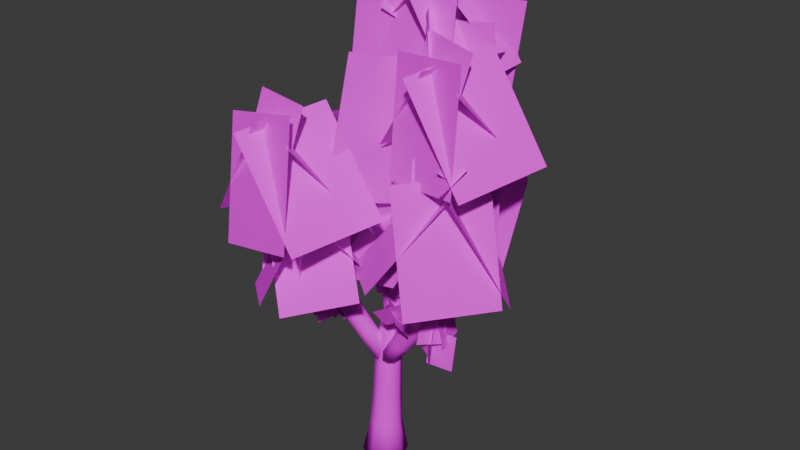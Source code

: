 # Source: birch.blend  (saved by Blender 4.4.30; exported with 4.5.12 LTS)
import bpy
from mathutils import Matrix  # noqa: F401  (used for matrix-valued properties, if any)

bpy.ops.wm.read_factory_settings(use_empty=True)
scene = bpy.context.scene
scene.name = 'Scene'

# ---- collections
col_collection = bpy.data.collections.new('Collection'); scene.collection.children.link(col_collection)

# ---- images (referenced by path relative to the original .blend; pixels are not part of the script)
import os
ASSET_DIR = os.environ.get("B2B_ASSET_DIR", "")  # directory of the original .blend (textures are referenced by path, not embedded)
HERE = os.path.dirname(os.path.abspath(__file__))  # packed textures are extracted next to this script under _unpacked/

def load_image(name, relpath, width, height, colorspace="sRGB"):
    """Load a texture the original file referenced (path relative to the .blend, or extracted next to this script)."""
    p = next((c for c in (os.path.join(HERE, relpath), os.path.join(ASSET_DIR, relpath)) if relpath and os.path.exists(c)), "")
    if p:
        img = bpy.data.images.load(p, check_existing=True)
        img.name = name
    else:  # same state as the original file: an image datablock whose file is absent (Cycles renders it pink)
        img = bpy.data.images.new(name, width, height)
        img.source = "FILE"
        img.filepath = "//" + (relpath or name)
    img.colorspace_settings.name = colorspace
    return img
img_birch_texture_png_001 = load_image('birch_texture.png.001', 'textures/birch_texture.png', 1024, 1024, 'sRGB')

# ---- materials (node trees are filled in below, after node groups)
mat_birch_texture = bpy.data.materials.new('birch_texture')

# ---- material node trees
mat_birch_texture.use_nodes = True; mat_birch_texture.node_tree.nodes.clear()
_N = mat_birch_texture.node_tree.nodes; _L = mat_birch_texture.node_tree.links
n0 = _N.new('ShaderNodeOutputMaterial'); n0.name = 'Material Output'; n0.location = (520, 249)
n1 = _N.new('ShaderNodeTexImage'); n1.name = 'Image Texture'; n1.location = (-207, 263)
n1.image = img_birch_texture_png_001
n1.interpolation = 'Closest'
n1.extension = 'CLIP'
n2 = _N.new('ShaderNodeBsdfPrincipled'); n2.name = 'Principled BSDF'; n2.location = (189, 257)
n2.inputs[2].default_value = 1.0
n2.inputs[3].default_value = 1.2
_L.new(n1.outputs[0], n2.inputs[0])
_L.new(n1.outputs[1], n2.inputs[4])
_L.new(n2.outputs[0], n0.inputs[0])
n0.is_active_output = True

# ---- world
world_world = bpy.data.worlds.new('World'); scene.world = world_world
world_world.use_nodes = True; world_world.node_tree.nodes.clear()
_N = world_world.node_tree.nodes; _L = world_world.node_tree.links
n0 = _N.new('ShaderNodeOutputWorld'); n0.name = 'World Output'; n0.location = (300, 300)
n1 = _N.new('ShaderNodeBackground'); n1.name = 'Background'; n1.location = (10, 300)
n1.inputs[0].default_value = (0.05088, 0.05088, 0.05088, 1.0)
_L.new(n1.outputs[0], n0.inputs[0])
n0.is_active_output = True
world_world.color = (0.05088, 0.05088, 0.05088)
world_world.sun_shadow_jitter_overblur = 0.0

# ---- meshes
me_cylinder = bpy.data.meshes.new('Cylinder')
me_cylinder.from_pydata([(-2.212e-09, 0.702, -0.06542), (-3.541e-10, 0.6243, 3.892), (0.4964, 0.4964, -0.02981), (0.2632, 0.5175, 3.913), (0.702, 0.0, -0.06542), (0.3722, 0.2598, 3.964), (0.4964, -0.4964, -0.02981), (0.2632, 0.002011, 4.016), (-2.212e-09, -0.702, -0.06542), (-3.541e-10, -0.1048, 4.037), (-0.4964, -0.4964, -0.02981), (-0.2632, 0.002011, 4.016), (-0.702, 0.0, -0.05949), (-0.3722, 0.2598, 3.964), (-0.4964, 0.4964, -0.1322), (-0.2632, 0.5175, 3.913), (0.01173, 1.005, 4.933), (0.2801, 0.8998, 4.97), (0.3912, 0.6469, 5.058), (0.2801, 0.394, 5.147), (0.01173, 0.2893, 5.184), (-0.2566, 0.394, 5.147), (-0.3678, 0.6469, 5.058), (-0.2566, 0.8998, 4.97), (0.1542, 1.536, 6.932), (0.3839, 1.442, 6.946), (0.479, 1.217, 6.982), (0.3839, 0.9917, 7.018), (0.1542, 0.8984, 7.033), (-0.0754, 0.9917, 7.018), (-0.1705, 1.217, 6.982), (-0.0754, 1.442, 6.946), (0.1063, 1.985, 9.975), (0.2867, 1.911, 9.982), (0.3614, 1.732, 10.0), (0.2867, 1.553, 10.02), (0.1063, 1.478, 10.02), (-0.07397, 1.553, 10.02), (-0.1487, 1.732, 10.0), (-0.07397, 1.911, 9.982), (-0.3, 2.398, 13.39), (-0.2305, 2.369, 13.39), (-0.2017, 2.3, 13.4), (-0.2305, 2.231, 13.41), (-0.3, 2.202, 13.41), (-0.3695, 2.231, 13.41), (-0.3983, 2.3, 13.4), (-0.3695, 2.369, 13.39), (2.372, 0.233, 8.266), (2.131, 0.3584, 8.312), (0.1268, 0.3425, 3.3), (1.434, 0.3027, 5.2), (0.2954, 0.2421, 3.2), (1.644, 0.1772, 5.075), (0.3107, 0.03258, 3.158), (1.712, -0.08474, 5.023), (0.2268, -0.1223, 3.206), (1.597, -0.3297, 5.074), (0.05854, -0.1876, 3.3), (1.366, -0.4142, 5.2), (-0.0954, -0.1306, 3.4), (1.156, -0.2887, 5.325), (-0.1495, 0.07894, 3.442), (1.088, -0.02679, 5.377), (-0.05745, 0.2749, 3.401), (1.203, 0.2182, 5.326), (2.454, -0.02897, 8.24), (2.328, -0.2739, 8.249), (2.069, -0.3584, 8.288), (1.828, -0.233, 8.334), (1.746, 0.02897, 8.36), (1.872, 0.2739, 8.351), (2.261, 0.3631, 10.56), (2.094, 0.4509, 10.52), (2.32, 0.1797, 10.57), (2.237, 0.008243, 10.54), (2.061, -0.0509, 10.48), (1.895, 0.03693, 10.44), (1.836, 0.2203, 10.43), (1.918, 0.3918, 10.46), (1.548, 0.1737, 12.13), (1.503, 0.2, 12.11), (1.565, 0.1187, 12.14), (1.544, 0.06725, 12.12), (1.497, 0.04951, 12.09), (1.452, 0.07585, 12.07), (1.435, 0.1309, 12.06), (1.456, 0.1823, 12.08), (-3.316e-09, 0.5435, 1.004), (0.3474, 0.4001, 1.009), (0.4912, 0.05375, 1.021), (0.3474, -0.2926, 1.033), (-3.316e-09, -0.436, 1.038), (-0.3474, -0.2926, 1.033), (-0.4912, 0.05375, 1.021), (-0.3474, 0.4001, 1.009), (-6.816e-10, 0.5433, 2.011), (0.3102, 0.4157, 2.021), (0.4386, 0.1076, 2.045), (0.3102, -0.2004, 2.069), (-6.816e-10, -0.3281, 2.079), (-0.3102, -0.2004, 2.069), (-0.4386, 0.1076, 2.045), (-0.3102, 0.4157, 2.021), (-2.492e-09, 0.5704, 2.95), (0.2948, 0.4496, 2.965), (0.417, 0.158, 3.002), (0.2948, -0.1336, 3.039), (-2.492e-09, -0.2544, 3.054), (-0.2948, -0.1336, 3.039), (-0.417, 0.158, 3.002), (-0.2948, 0.4496, 2.965), (-0.2451, 1.945, 11.98), (-0.2932, 2.061, 11.97), (-0.01281, 1.945, 11.98), (-0.129, 1.897, 11.98), (-0.01281, 2.176, 11.96), (0.0353, 2.061, 11.97), (-0.2451, 2.176, 11.96), (-0.129, 2.224, 11.95), (-0.2205, 1.895, 10.98), (-0.01062, 1.687, 11.0), (0.1993, 1.895, 10.98), (-0.159, 2.043, 10.96), (-0.159, 1.748, 10.99), (0.1378, 1.748, 10.99), (0.1378, 2.043, 10.96), (-0.01062, 2.104, 10.96), (-0.1563, 1.553, 8.949), (-0.07447, 1.748, 8.926), (0.123, 1.276, 8.983), (-0.07447, 1.357, 8.973), (0.4023, 1.553, 8.949), (0.3205, 1.357, 8.973), (0.123, 1.829, 8.916), (0.3205, 1.748, 8.926), (-0.07494, 1.594, 7.928), (-0.07494, 1.173, 7.988), (0.3525, 1.173, 7.988), (0.3525, 1.594, 7.928), (-0.1635, 1.383, 7.958), (0.1388, 1.086, 8.0), (0.441, 1.383, 7.958), (0.1388, 1.681, 7.916), (0.08302, 0.594, 6.109), (-0.166, 0.693, 6.083), (0.4351, 0.9321, 6.021), (0.332, 0.693, 6.083), (0.08302, 1.27, 5.933), (0.332, 1.171, 5.959), (-0.166, 1.171, 5.959), (-0.2691, 0.9321, 6.021), (0.6573, 0.3263, 4.072), (0.843, 0.2158, 3.961), (0.9026, -0.01505, 3.915), (0.8012, -0.2309, 3.961), (0.5982, -0.3054, 4.071), (0.4125, -0.1948, 4.182), (0.3529, 0.03602, 4.228), (0.4543, 0.2519, 4.182), (1.008, 0.3157, 4.581), (1.205, 0.1984, 4.464), (1.268, -0.04651, 4.415), (1.16, -0.2755, 4.463), (0.9451, -0.3545, 4.581), (0.7481, -0.2372, 4.698), (0.6849, 0.00766, 4.747), (0.7925, 0.2367, 4.699), (1.789, -0.3152, 5.912), (1.258, -0.01226, 6.138), (1.906, -0.07021, 5.877), (1.834, 0.1917, 5.918), (1.33, -0.2742, 6.096), (1.55, -0.3997, 6.003), (1.615, 0.3172, 6.012), (1.376, 0.2327, 6.103), (2.072, 0.2098, 6.971), (1.779, -0.3815, 7.005), (1.592, 0.2508, 7.073), (2.028, -0.2971, 6.957), (1.47, 0.005861, 7.087), (2.149, -0.05209, 6.943), (1.548, -0.2561, 7.059), (1.841, 0.3353, 7.025), (1.77, 0.09072, 9.036), (1.884, 0.312, 9.038), (2.066, -0.2592, 8.997), (1.845, -0.1459, 9.019), (2.12, 0.3883, 9.023), (2.341, 0.275, 9.001), (2.302, -0.1829, 8.982), (2.416, 0.03838, 8.984), (1.805, 0.1606, 9.762), (2.065, -0.1469, 9.796), (2.105, 0.422, 9.831), (2.269, -0.07985, 9.837), (2.365, 0.1146, 9.864), (1.901, 0.355, 9.789), (1.872, -0.04733, 9.765), (2.297, 0.3225, 9.862), (1.974, 0.2872, 11.19), (2.016, 0.1553, 11.2), (1.958, 0.03189, 11.18), (1.836, -0.01066, 11.13), (1.719, 0.05253, 11.09), (1.677, 0.1844, 11.08), (1.734, 0.3078, 11.11), (1.857, 0.3504, 11.15), (-0.2705, 0.3319, 3.411), (-1.213, -0.1932, 5.127), (-0.1149, 0.3154, 3.591), (-0.9981, -0.1858, 5.249), (0.04107, 0.1503, 3.665), (-0.8153, -0.3482, 5.293), (0.1059, -0.06666, 3.589), (-0.7718, -0.5853, 5.232), (0.01701, -0.1865, 3.41), (-0.893, -0.7581, 5.103), (-0.114, -0.162, 3.228), (-1.108, -0.7655, 4.982), (-0.2052, -0.09778, 3.106), (-1.291, -0.6031, 4.938), (-0.3348, 0.1903, 3.23), (-1.334, -0.3661, 4.998), (-1.627, -0.5191, 6.101), (-1.431, -0.5086, 6.183), (-1.268, -0.6495, 6.209), (-1.235, -0.8594, 6.164), (-1.351, -1.015, 6.075), (-1.548, -1.026, 5.993), (-1.71, -0.8849, 5.967), (-1.743, -0.675, 6.012), (-1.822, -0.717, 6.964), (-1.626, -0.6998, 6.991), (-1.473, -0.8261, 6.992), (-1.452, -1.022, 6.967), (-1.576, -1.173, 6.93), (-1.772, -1.19, 6.903), (-1.925, -1.064, 6.901), (-1.946, -0.8677, 6.927), (-1.995, -1.008, 8.017), (-1.793, -0.9906, 8.045), (-1.635, -1.121, 8.046), (-1.613, -1.323, 8.02), (-1.741, -1.478, 7.982), (-1.943, -1.496, 7.954), (-2.101, -1.365, 7.952), (-2.122, -1.164, 7.978), (-2.043, -1.911, 10.51), (-1.966, -1.905, 10.51), (-1.907, -1.954, 10.5), (-1.901, -2.03, 10.49), (-1.951, -2.089, 10.49), (-2.028, -2.095, 10.49), (-2.086, -2.046, 10.5), (-2.093, -1.97, 10.51), (-0.7027, 0.07787, 4.215), (-0.5205, 0.07201, 4.369), (-0.3526, -0.09188, 4.429), (-0.2973, -0.3178, 4.36), (-0.387, -0.4734, 4.202), (-0.5691, -0.4675, 4.048), (-0.7371, -0.3036, 3.988), (-0.7924, -0.07773, 4.057), (-1.865, -1.37, 9.068), (-1.748, -1.466, 9.064), (-2.095, -1.648, 9.008), (-2.11, -1.498, 9.028), (-1.828, -1.731, 9.02), (-1.978, -1.744, 9.004), (-1.733, -1.616, 9.044), (-2.015, -1.383, 9.052), (2.162, 0.3768, 10.58), (2.059, 0.3681, 10.67), (2.25, 0.2893, 10.53), (2.273, 0.1568, 10.54), (2.216, 0.05705, 10.61), (2.114, 0.04839, 10.7), (2.026, 0.1359, 10.75), (2.003, 0.2684, 10.74), (2.844, 0.4387, 11.59), (2.808, 0.4345, 11.61), (2.873, 0.4132, 11.57), (2.877, 0.373, 11.57), (2.855, 0.3415, 11.59), (2.819, 0.3374, 11.6), (2.791, 0.3629, 11.62), (2.786, 0.4031, 11.62), (2.438, 0.4026, 10.99), (2.503, 0.3403, 10.95), (2.517, 0.2444, 10.96), (2.472, 0.1711, 11.0), (2.394, 0.1633, 11.06), (2.329, 0.2255, 11.1), (2.314, 0.3214, 11.09), (2.36, 0.3947, 11.05), (-1.985, -1.204, 8.441), (-1.906, -1.219, 8.559), (-1.861, -1.329, 8.638), (-1.878, -1.471, 8.631), (-1.945, -1.561, 8.542), (-2.024, -1.547, 8.424), (-2.068, -1.436, 8.345), (-2.052, -1.294, 8.352), (-2.897, -1.442, 9.13), (-2.863, -1.45, 9.171), (-2.843, -1.493, 9.197), (-2.85, -1.546, 9.193), (-2.879, -1.579, 9.161), (-2.913, -1.571, 9.12), (-2.932, -1.528, 9.094), (-2.926, -1.475, 9.098), (-2.303, -1.315, 8.813), (-2.269, -1.397, 8.87), (-2.426, -1.474, 8.656), (-2.414, -1.369, 8.661), (-2.332, -1.569, 8.799), (-2.392, -1.557, 8.713), (-2.281, -1.502, 8.864), (-2.363, -1.303, 8.727), (-0.9824, 2.252, 12.11), (-0.9308, 2.226, 12.14), (-0.9118, 2.166, 12.16), (-0.9365, 2.105, 12.15), (-0.9903, 2.079, 12.12), (-1.042, 2.105, 12.09), (-1.061, 2.165, 12.07), (-1.036, 2.226, 12.08), (-0.4828, 1.887, 11.33), (-0.5143, 1.988, 11.3), (-0.3067, 1.887, 11.44), (-0.3968, 1.844, 11.39), (-0.2968, 2.09, 11.42), (-0.2653, 1.988, 11.45), (-0.4729, 2.09, 11.32), (-0.3828, 2.132, 11.36), (-0.1362, 1.866, 10.77), (0.01379, 1.682, 10.88), (0.182, 1.866, 10.96), (-0.08319, 1.995, 10.79), (-0.09606, 1.736, 10.81), (0.129, 1.736, 10.94), (0.1418, 1.996, 10.92), (0.03199, 2.049, 10.85)], [], [(104, 1, 3, 105), (105, 3, 5, 106), (106, 5, 7, 107), (107, 7, 9, 108), (108, 9, 11, 109), (109, 11, 13, 110), (13, 11, 21, 22), (110, 13, 15, 111), (111, 15, 1, 104), (0, 2, 4, 6, 8, 10, 12, 14), (145, 144, 28, 29), (9, 7, 19, 20), (15, 13, 22, 23), (5, 3, 17, 18), (11, 9, 20, 21), (1, 15, 23, 16), (3, 1, 16, 17), (7, 5, 18, 19), (129, 128, 38, 39), (147, 146, 26, 27), (149, 148, 24, 25), (148, 150, 31, 24), (151, 145, 29, 30), (144, 147, 27, 28), (146, 149, 25, 26), (150, 151, 30, 31), (113, 112, 45, 46), (131, 130, 36, 37), (133, 132, 34, 35), (135, 134, 32, 33), (134, 129, 39, 32), (128, 131, 37, 38), (130, 133, 35, 36), (132, 135, 33, 34), (41, 40, 47, 46, 45, 44, 43, 42), (115, 114, 43, 44), (117, 116, 41, 42), (118, 113, 46, 47), (112, 115, 44, 45), (114, 117, 42, 43), (116, 119, 40, 41), (119, 118, 47, 40), (194, 197, 79, 73), (178, 180, 70, 71), (160, 51, 53, 161), (192, 198, 77, 78), (179, 181, 66, 67), (161, 53, 55, 162), (193, 195, 75, 76), (176, 183, 49, 48), (162, 55, 57, 163), (199, 194, 73, 72), (180, 182, 69, 70), (163, 57, 59, 164), (198, 193, 76, 77), (181, 176, 48, 66), (164, 59, 61, 165), (201, 200, 80, 82), (182, 177, 68, 69), (165, 61, 63, 166), (183, 178, 71, 49), (197, 192, 78, 79), (166, 63, 65, 167), (195, 196, 74, 75), (177, 179, 67, 68), (167, 65, 51, 160), (50, 52, 54, 56, 58, 60, 62, 64), (196, 199, 72, 74), (80, 81, 87, 86, 85, 84, 83, 82), (203, 202, 83, 84), (205, 204, 85, 86), (207, 206, 87, 81), (200, 207, 81, 80), (202, 201, 82, 83), (204, 203, 84, 85), (206, 205, 86, 87), (14, 95, 88, 0), (12, 94, 95, 14), (10, 93, 94, 12), (8, 92, 93, 10), (6, 91, 92, 8), (4, 90, 91, 6), (2, 89, 90, 4), (0, 88, 89, 2), (95, 103, 96, 88), (94, 102, 103, 95), (93, 101, 102, 94), (92, 100, 101, 93), (91, 99, 100, 92), (90, 98, 99, 91), (89, 97, 98, 90), (88, 96, 97, 89), (103, 111, 104, 96), (102, 110, 111, 103), (101, 109, 110, 102), (100, 108, 109, 101), (99, 107, 108, 100), (98, 106, 107, 99), (97, 105, 106, 98), (96, 104, 105, 97), (127, 123, 118, 119), (126, 127, 119, 116), (125, 122, 117, 114), (124, 121, 115, 112), (123, 120, 113, 118), (122, 126, 116, 117), (121, 125, 114, 115), (120, 124, 112, 113), (38, 37, 124, 120), (36, 35, 125, 121), (34, 33, 126, 122), (39, 38, 120, 123), (37, 36, 121, 124), (35, 34, 122, 125), (33, 32, 127, 126), (32, 39, 123, 127), (142, 139, 135, 132), (141, 138, 133, 130), (140, 137, 131, 128), (143, 136, 129, 134), (139, 143, 134, 135), (138, 142, 132, 133), (137, 141, 130, 131), (136, 140, 128, 129), (31, 30, 140, 136), (29, 28, 141, 137), (27, 26, 142, 138), (25, 24, 143, 139), (24, 31, 136, 143), (30, 29, 137, 140), (28, 27, 138, 141), (26, 25, 139, 142), (23, 22, 151, 150), (18, 17, 149, 146), (20, 19, 147, 144), (22, 21, 145, 151), (16, 23, 150, 148), (17, 16, 148, 149), (19, 18, 146, 147), (21, 20, 144, 145), (64, 159, 152, 50), (62, 158, 159, 64), (60, 157, 158, 62), (58, 156, 157, 60), (56, 155, 156, 58), (54, 154, 155, 56), (52, 153, 154, 54), (50, 152, 153, 52), (159, 167, 160, 152), (158, 166, 167, 159), (157, 165, 166, 158), (156, 164, 165, 157), (155, 163, 164, 156), (154, 162, 163, 155), (153, 161, 162, 154), (152, 160, 161, 153), (59, 57, 168, 173), (51, 65, 175, 174), (61, 59, 173, 172), (55, 53, 171, 170), (63, 61, 172, 169), (53, 51, 174, 171), (57, 55, 170, 168), (65, 63, 169, 175), (173, 168, 179, 177), (174, 175, 178, 183), (172, 173, 177, 182), (170, 171, 176, 181), (169, 172, 182, 180), (171, 174, 183, 176), (168, 170, 181, 179), (175, 169, 180, 178), (66, 48, 189, 191), (67, 66, 191, 190), (71, 70, 184, 185), (69, 68, 186, 187), (48, 49, 188, 189), (68, 67, 190, 186), (70, 69, 187, 184), (49, 71, 185, 188), (191, 189, 199, 196), (190, 191, 196, 195), (185, 184, 192, 197), (187, 186, 193, 198), (189, 188, 194, 199), (186, 190, 195, 193), (184, 187, 198, 192), (188, 185, 197, 194), (79, 78, 205, 206), (77, 76, 203, 204), (75, 74, 201, 202), (72, 73, 207, 200), (73, 79, 206, 207), (78, 77, 204, 205), (76, 75, 202, 203), (74, 72, 200, 201), (256, 209, 211, 257), (257, 211, 213, 258), (258, 213, 215, 259), (259, 215, 217, 260), (260, 217, 219, 261), (261, 219, 221, 262), (221, 219, 229, 230), (262, 221, 223, 263), (263, 223, 209, 256), (208, 210, 212, 214, 216, 218, 220, 222), (229, 228, 236, 237), (217, 215, 227, 228), (223, 221, 230, 231), (213, 211, 225, 226), (219, 217, 228, 229), (209, 223, 231, 224), (211, 209, 224, 225), (215, 213, 226, 227), (233, 232, 240, 241), (227, 226, 234, 235), (225, 224, 232, 233), (224, 231, 239, 232), (230, 229, 237, 238), (228, 227, 235, 236), (226, 225, 233, 234), (231, 230, 238, 239), (265, 264, 249, 250), (232, 239, 247, 240), (238, 237, 245, 246), (236, 235, 243, 244), (234, 233, 241, 242), (239, 238, 246, 247), (237, 236, 244, 245), (235, 234, 242, 243), (249, 248, 255, 254, 253, 252, 251, 250), (267, 266, 254, 255), (269, 268, 252, 253), (270, 265, 250, 251), (264, 271, 248, 249), (271, 267, 255, 248), (266, 269, 253, 254), (268, 270, 251, 252), (222, 263, 256, 208), (220, 262, 263, 222), (218, 261, 262, 220), (216, 260, 261, 218), (214, 259, 260, 216), (212, 258, 259, 214), (210, 257, 258, 212), (208, 256, 257, 210), (244, 243, 270, 268), (246, 245, 269, 266), (240, 247, 267, 271), (241, 240, 271, 264), (243, 242, 265, 270), (245, 244, 268, 269), (247, 246, 266, 267), (242, 241, 264, 265), (289, 288, 280, 282), (280, 281, 287, 286, 285, 284, 283, 282), (291, 290, 283, 284), (293, 292, 285, 286), (295, 294, 287, 281), (288, 295, 281, 280), (290, 289, 282, 283), (292, 291, 284, 285), (294, 293, 286, 287), (279, 278, 293, 294), (277, 276, 291, 292), (275, 274, 289, 290), (272, 273, 295, 288), (273, 279, 294, 295), (278, 277, 292, 293), (276, 275, 290, 291), (274, 272, 288, 289), (313, 312, 305, 306), (315, 314, 310, 311), (317, 316, 308, 309), (318, 313, 306, 307), (312, 319, 304, 305), (319, 315, 311, 304), (314, 317, 309, 310), (316, 318, 307, 308), (300, 299, 318, 316), (302, 301, 317, 314), (296, 303, 315, 319), (297, 296, 319, 312), (299, 298, 313, 318), (301, 300, 316, 317), (303, 302, 314, 315), (298, 297, 312, 313), (329, 328, 325, 326), (321, 320, 327, 326, 325, 324, 323, 322), (331, 330, 323, 324), (333, 332, 321, 322), (334, 329, 326, 327), (328, 331, 324, 325), (330, 333, 322, 323), (332, 335, 320, 321), (335, 334, 327, 320), (343, 339, 334, 335), (342, 343, 335, 332), (341, 338, 333, 330), (340, 337, 331, 328), (339, 336, 329, 334), (338, 342, 332, 333), (337, 341, 330, 331), (336, 340, 328, 329)])
me_cylinder.polygons.foreach_set('use_smooth', [True] * 304)
_uv = me_cylinder.uv_layers.new(name='UVMap')
_uv.uv.foreach_set('vector', [0.25, 0.875, 0.25, 1.0, 0.1875, 1.0, 0.1875, 0.875, 0.1875, 0.875, 0.1875, 1.0, 0.125, 1.0, 0.125, 0.875, 0.25, 0.875, 0.25, 1.0, 0.1875, 1.0, 0.1875, 0.875, 0.1797, 0.8984, 0.1797, 0.7734, 0.2422, 0.7734, 0.2422, 0.8984, 0.25, 0.75, 0.25, 0.875, 0.1875, 0.875, 0.1875, 0.75, 0.1875, 0.875, 0.1875, 1.0, 0.125, 1.0, 0.125, 0.875, 0.1875, 0.875, 0.25, 0.875, 0.25, 1.0, 0.1875, 1.0, 0.25, 0.875, 0.25, 1.0, 0.1875, 1.0, 0.1875, 0.875, 0.1875, 0.875, 0.1875, 1.0, 0.125, 1.0, 0.125, 0.875, 0.1433, 0.7317, 0.1875, 0.7427, 0.2317, 0.7317, 0.2427, 0.6875, 0.2317, 0.6433, 0.1875, 0.6323, 0.1433, 0.6433, 0.1323, 0.6875, 0.1875, 0.875, 0.25, 0.875, 0.25, 1.0, 0.1875, 1.0, 0.1719, 0.75, 0.2344, 0.75, 0.2344, 0.875, 0.1719, 0.875, 0.125, 0.875, 0.1875, 0.875, 0.1875, 1.0, 0.125, 1.0, 0.1875, 0.875, 0.25, 0.875, 0.25, 1.0, 0.1875, 1.0, 0.125, 0.875, 0.1875, 0.875, 0.1875, 1.0, 0.125, 1.0, 0.1875, 0.875, 0.25, 0.875, 0.25, 1.0, 0.1875, 1.0, 0.125, 0.875, 0.1875, 0.875, 0.1875, 1.0, 0.125, 1.0, 0.125, 0.875, 0.1875, 0.875, 0.1875, 1.0, 0.125, 1.0, 0.125, 0.875, 0.1875, 0.875, 0.1875, 1.0, 0.125, 1.0, 0.1875, 0.875, 0.25, 0.875, 0.25, 1.0, 0.1875, 1.0, 0.1875, 0.875, 0.25, 0.875, 0.25, 1.0, 0.1875, 1.0, 0.125, 0.875, 0.1875, 0.875, 0.1875, 1.0, 0.125, 1.0, 0.125, 0.875, 0.1875, 0.875, 0.1875, 1.0, 0.125, 1.0, 0.125, 0.875, 0.1875, 0.875, 0.1875, 1.0, 0.125, 1.0, 0.125, 0.875, 0.1875, 0.875, 0.1875, 1.0, 0.125, 1.0, 0.1875, 0.875, 0.25, 0.875, 0.25, 1.0, 0.1875, 1.0, 0.125, 0.75, 0.1875, 0.75, 0.1875, 0.875, 0.125, 0.875, 0.125, 0.875, 0.1875, 0.875, 0.1875, 1.0, 0.125, 1.0, 0.125, 0.875, 0.1875, 0.875, 0.1875, 1.0, 0.125, 1.0, 0.125, 0.875, 0.1875, 0.875, 0.1875, 1.0, 0.125, 1.0, 0.1875, 0.75, 0.25, 0.75, 0.25, 0.875, 0.1875, 0.875, 0.1875, 0.875, 0.25, 0.875, 0.25, 1.0, 0.1875, 1.0, 0.1875, 0.75, 0.25, 0.75, 0.25, 0.875, 0.1875, 0.875, 0.1875, 0.875, 0.25, 0.875, 0.25, 1.0, 0.1875, 1.0, 0.03093, 0.6843, 0.04792, 0.6741, 0.05811, 0.6571, 0.04792, 0.6401, 0.03093, 0.6299, 0.01394, 0.6401, 0.003752, 0.6571, 0.01394, 0.6741, 0.125, 0.75, 0.1875, 0.75, 0.1875, 0.875, 0.125, 0.875, 0.125, 0.75, 0.1562, 0.75, 0.1562, 0.875, 0.125, 0.875, 0.2188, 0.75, 0.25, 0.75, 0.25, 0.875, 0.2188, 0.875, 0.1875, 0.75, 0.25, 0.75, 0.25, 0.875, 0.1875, 0.875, 0.1875, 0.75, 0.25, 0.75, 0.25, 0.875, 0.1875, 0.875, 0.1562, 0.75, 0.1875, 0.75, 0.1875, 0.875, 0.1562, 0.875, 0.1875, 0.75, 0.2188, 0.75, 0.2188, 0.875, 0.1875, 0.875, 0.125, 0.875, 0.1875, 0.875, 0.1875, 1.0, 0.125, 1.0, 0.125, 0.875, 0.1875, 0.875, 0.1875, 1.0, 0.125, 1.0, 0.25, 0.9375, 0.25, 1.0, 0.1875, 1.0, 0.1875, 0.9375, 0.125, 0.75, 0.1875, 0.75, 0.1875, 0.875, 0.125, 0.875, 0.125, 0.875, 0.1875, 0.875, 0.1875, 1.0, 0.125, 1.0, 0.1875, 0.9375, 0.1875, 1.0, 0.125, 1.0, 0.125, 0.9375, 0.125, 0.875, 0.1875, 0.875, 0.1875, 1.0, 0.125, 1.0, 0.125, 0.75, 0.1875, 0.75, 0.1875, 0.875, 0.125, 0.875, 0.25, 0.875, 0.25, 1.0, 0.1875, 1.0, 0.1875, 0.875, 0.1875, 0.875, 0.25, 0.875, 0.25, 1.0, 0.1875, 1.0, 0.1875, 0.875, 0.25, 0.875, 0.25, 1.0, 0.1875, 1.0, 0.1875, 0.875, 0.1875, 1.0, 0.125, 1.0, 0.125, 0.875, 0.1875, 0.75, 0.25, 0.75, 0.25, 0.875, 0.1875, 0.875, 0.1875, 0.875, 0.25, 0.875, 0.25, 1.0, 0.1875, 1.0, 0.25, 0.75, 0.25, 0.875, 0.1875, 0.875, 0.1875, 0.75, 0.125, 0.75, 0.25, 0.75, 0.25, 0.8125, 0.125, 0.8125, 0.1562, 0.75, 0.2188, 0.75, 0.2188, 0.875, 0.1562, 0.875, 0.1875, 0.875, 0.1875, 1.0, 0.125, 1.0, 0.125, 0.875, 0.1875, 0.875, 0.25, 0.875, 0.25, 1.0, 0.1875, 1.0, 0.1875, 0.875, 0.25, 0.875, 0.25, 1.0, 0.1875, 1.0, 0.25, 0.9375, 0.25, 1.0, 0.1875, 1.0, 0.1875, 0.9375, 0.1875, 0.875, 0.25, 0.875, 0.25, 1.0, 0.1875, 1.0, 0.1875, 0.75, 0.25, 0.75, 0.25, 0.875, 0.1875, 0.875, 0.1875, 0.8125, 0.1875, 0.875, 0.125, 0.875, 0.125, 0.8125, 0.125, 0.9688, 0.1367, 0.9883, 0.1562, 1.0, 0.1758, 0.9883, 0.1875, 0.9688, 0.1758, 0.9492, 0.1562, 0.9375, 0.1367, 0.9492, 0.125, 0.875, 0.1875, 0.875, 0.1875, 1.0, 0.125, 1.0, 0.03093, 0.6571, 0.04792, 0.6545, 0.05811, 0.6503, 0.04792, 0.6461, 0.03093, 0.6435, 0.01394, 0.6461, 0.003752, 0.6503, 0.01394, 0.6545, 0.125, 0.8125, 0.25, 0.8125, 0.25, 0.875, 0.125, 0.875, 0.125, 0.8125, 0.25, 0.8125, 0.25, 0.875, 0.125, 0.875, 0.125, 0.75, 0.25, 0.75, 0.25, 0.8125, 0.125, 0.8125, 0.125, 0.75, 0.25, 0.75, 0.25, 0.875, 0.125, 0.875, 0.125, 0.75, 0.25, 0.75, 0.25, 0.875, 0.125, 0.875, 0.125, 0.75, 0.25, 0.75, 0.25, 0.875, 0.125, 0.875, 0.125, 0.75, 0.25, 0.75, 0.25, 0.875, 0.125, 0.875, 0.1875, 0.625, 0.1875, 0.75, 0.125, 0.75, 0.125, 0.625, 0.25, 0.625, 0.25, 0.75, 0.1875, 0.75, 0.1875, 0.625, 0.1875, 0.625, 0.1875, 0.75, 0.125, 0.75, 0.125, 0.625, 0.25, 0.625, 0.25, 0.75, 0.1875, 0.75, 0.1875, 0.625, 0.1875, 0.625, 0.1875, 0.75, 0.125, 0.75, 0.125, 0.625, 0.25, 0.625, 0.25, 0.75, 0.1875, 0.75, 0.1875, 0.625, 0.1875, 0.625, 0.1875, 0.75, 0.125, 0.75, 0.125, 0.625, 0.25, 0.625, 0.25, 0.75, 0.1875, 0.75, 0.1875, 0.625, 0.1875, 0.875, 0.1875, 1.0, 0.125, 1.0, 0.125, 0.875, 0.25, 0.875, 0.25, 1.0, 0.1875, 1.0, 0.1875, 0.875, 0.1875, 0.875, 0.1875, 1.0, 0.125, 1.0, 0.125, 0.875, 0.25, 0.875, 0.25, 1.0, 0.1875, 1.0, 0.1875, 0.875, 0.1875, 0.875, 0.1875, 1.0, 0.125, 1.0, 0.125, 0.875, 0.25, 0.875, 0.25, 1.0, 0.1875, 1.0, 0.1875, 0.875, 0.1875, 0.875, 0.1875, 1.0, 0.125, 1.0, 0.125, 0.875, 0.25, 0.875, 0.25, 1.0, 0.1875, 1.0, 0.1875, 0.875, 0.125, 0.875, 0.125, 1.0, 0.1875, 1.0, 0.1875, 0.875, 0.1875, 0.875, 0.1875, 1.0, 0.25, 1.0, 0.25, 0.875, 0.125, 0.875, 0.125, 1.0, 0.1875, 1.0, 0.1875, 0.875, 0.1875, 0.875, 0.1875, 1.0, 0.25, 1.0, 0.25, 0.875, 0.125, 0.875, 0.125, 1.0, 0.1875, 1.0, 0.1875, 0.875, 0.1875, 0.875, 0.1875, 1.0, 0.25, 1.0, 0.25, 0.875, 0.125, 0.875, 0.125, 1.0, 0.1875, 1.0, 0.1875, 0.875, 0.1875, 0.875, 0.1875, 1.0, 0.25, 1.0, 0.25, 0.875, 0.1875, 0.875, 0.25, 0.875, 0.25, 1.0, 0.1875, 1.0, 0.125, 0.875, 0.1875, 0.875, 0.1875, 1.0, 0.125, 1.0, 0.125, 0.875, 0.1875, 0.875, 0.1875, 1.0, 0.125, 1.0, 0.125, 0.75, 0.1875, 0.75, 0.1875, 0.875, 0.125, 0.875, 0.125, 0.75, 0.1875, 0.75, 0.1875, 0.875, 0.125, 0.875, 0.1875, 0.875, 0.25, 0.875, 0.25, 1.0, 0.1875, 1.0, 0.1875, 0.875, 0.25, 0.875, 0.25, 1.0, 0.1875, 1.0, 0.1875, 0.875, 0.25, 0.875, 0.25, 1.0, 0.1875, 1.0, 0.125, 0.875, 0.1875, 0.875, 0.1875, 1.0, 0.125, 1.0, 0.125, 0.875, 0.1875, 0.875, 0.1875, 1.0, 0.125, 1.0, 0.125, 0.875, 0.1875, 0.875, 0.1875, 1.0, 0.125, 1.0, 0.1875, 0.75, 0.25, 0.75, 0.25, 0.875, 0.1875, 0.875, 0.1875, 0.875, 0.25, 0.875, 0.25, 1.0, 0.1875, 1.0, 0.1875, 0.875, 0.25, 0.875, 0.25, 1.0, 0.1875, 1.0, 0.1875, 0.875, 0.25, 0.875, 0.25, 1.0, 0.1875, 1.0, 0.125, 0.875, 0.1875, 0.875, 0.1875, 1.0, 0.125, 1.0, 0.125, 0.875, 0.1875, 0.875, 0.1875, 1.0, 0.125, 1.0, 0.125, 0.875, 0.1875, 0.875, 0.1875, 1.0, 0.125, 1.0, 0.125, 0.875, 0.1875, 0.875, 0.1875, 1.0, 0.125, 1.0, 0.125, 0.875, 0.1875, 0.875, 0.1875, 1.0, 0.125, 1.0, 0.1875, 0.75, 0.25, 0.75, 0.25, 0.875, 0.1875, 0.875, 0.1875, 0.875, 0.25, 0.875, 0.25, 1.0, 0.1875, 1.0, 0.1875, 0.875, 0.25, 0.875, 0.25, 1.0, 0.1875, 1.0, 0.1875, 0.875, 0.25, 0.875, 0.25, 1.0, 0.1875, 1.0, 0.125, 0.875, 0.1875, 0.875, 0.1875, 1.0, 0.125, 1.0, 0.125, 0.75, 0.1875, 0.75, 0.1875, 0.875, 0.125, 0.875, 0.125, 0.875, 0.1875, 0.875, 0.1875, 1.0, 0.125, 1.0, 0.125, 0.75, 0.1875, 0.75, 0.1875, 0.875, 0.125, 0.875, 0.1875, 0.75, 0.25, 0.75, 0.25, 0.875, 0.1875, 0.875, 0.1875, 0.875, 0.25, 0.875, 0.25, 1.0, 0.1875, 1.0, 0.1875, 0.875, 0.25, 0.875, 0.25, 1.0, 0.1875, 1.0, 0.1875, 0.875, 0.25, 0.875, 0.25, 1.0, 0.1875, 1.0, 0.1875, 0.75, 0.25, 0.75, 0.25, 0.875, 0.1875, 0.875, 0.1875, 0.875, 0.25, 0.875, 0.25, 1.0, 0.1875, 1.0, 0.1875, 0.875, 0.25, 0.875, 0.25, 1.0, 0.1875, 1.0, 0.1875, 0.875, 0.25, 0.875, 0.25, 1.0, 0.1875, 1.0, 0.1875, 0.75, 0.25, 0.75, 0.25, 0.875, 0.1875, 0.875, 0.125, 0.875, 0.1875, 0.875, 0.1875, 1.0, 0.125, 1.0, 0.125, 0.875, 0.1875, 0.875, 0.1875, 1.0, 0.125, 1.0, 0.125, 0.875, 0.1875, 0.875, 0.1875, 1.0, 0.125, 1.0, 0.1875, 0.9375, 0.1875, 1.0, 0.125, 1.0, 0.125, 0.9375, 0.1875, 0.9375, 0.1875, 1.0, 0.125, 1.0, 0.125, 0.9375, 0.1875, 0.875, 0.1875, 1.0, 0.125, 1.0, 0.125, 0.875, 0.25, 0.875, 0.25, 1.0, 0.1875, 1.0, 0.1875, 0.875, 0.1875, 0.875, 0.1875, 1.0, 0.125, 1.0, 0.125, 0.875, 0.25, 0.875, 0.25, 1.0, 0.1875, 1.0, 0.1875, 0.875, 0.1875, 0.9375, 0.1875, 1.0, 0.125, 1.0, 0.125, 0.9375, 0.25, 0.9375, 0.25, 1.0, 0.1875, 1.0, 0.1875, 0.9375, 0.1875, 0.9375, 0.1875, 1.0, 0.125, 1.0, 0.125, 0.9375, 0.25, 0.9375, 0.25, 1.0, 0.1875, 1.0, 0.1875, 0.9375, 0.1875, 0.75, 0.1875, 0.875, 0.125, 0.875, 0.125, 0.75, 0.25, 0.875, 0.25, 1.0, 0.1875, 1.0, 0.1875, 0.875, 0.1875, 0.875, 0.1875, 1.0, 0.125, 1.0, 0.125, 0.875, 0.25, 0.875, 0.25, 1.0, 0.1875, 1.0, 0.1875, 0.875, 0.1875, 0.9375, 0.1875, 1.0, 0.125, 1.0, 0.125, 0.9375, 0.25, 0.9375, 0.25, 1.0, 0.1875, 1.0, 0.1875, 0.9375, 0.1875, 0.875, 0.25, 0.875, 0.25, 1.0, 0.1875, 1.0, 0.1875, 0.875, 0.25, 0.875, 0.25, 1.0, 0.1875, 1.0, 0.125, 0.875, 0.1875, 0.875, 0.1875, 1.0, 0.125, 1.0, 0.1875, 0.875, 0.25, 0.875, 0.25, 1.0, 0.1875, 1.0, 0.1875, 0.875, 0.25, 0.875, 0.25, 1.0, 0.1875, 1.0, 0.125, 0.875, 0.1875, 0.875, 0.1875, 1.0, 0.125, 1.0, 0.125, 0.875, 0.1875, 0.875, 0.1875, 1.0, 0.125, 1.0, 0.125, 0.875, 0.1875, 0.875, 0.1875, 1.0, 0.125, 1.0, 0.125, 0.875, 0.1875, 0.875, 0.1875, 1.0, 0.125, 1.0, 0.125, 0.875, 0.1875, 0.875, 0.1875, 1.0, 0.125, 1.0, 0.1875, 0.875, 0.25, 0.875, 0.25, 1.0, 0.1875, 1.0, 0.125, 0.875, 0.1875, 0.875, 0.1875, 1.0, 0.125, 1.0, 0.125, 0.75, 0.1875, 0.75, 0.1875, 0.875, 0.125, 0.875, 0.1875, 0.875, 0.25, 0.875, 0.25, 1.0, 0.1875, 1.0, 0.1875, 0.875, 0.25, 0.875, 0.25, 1.0, 0.1875, 1.0, 0.1875, 0.875, 0.25, 0.875, 0.25, 1.0, 0.1875, 1.0, 0.125, 0.875, 0.1875, 0.875, 0.1875, 1.0, 0.125, 1.0, 0.1875, 0.875, 0.25, 0.875, 0.25, 1.0, 0.1875, 1.0, 0.1875, 0.875, 0.25, 0.875, 0.25, 1.0, 0.1875, 1.0, 0.1875, 0.75, 0.25, 0.75, 0.25, 0.875, 0.1875, 0.875, 0.1875, 0.875, 0.25, 0.875, 0.25, 1.0, 0.1875, 1.0, 0.125, 0.875, 0.1875, 0.875, 0.1875, 1.0, 0.125, 1.0, 0.125, 0.875, 0.1875, 0.875, 0.1875, 1.0, 0.125, 1.0, 0.125, 0.75, 0.1875, 0.75, 0.1875, 0.875, 0.125, 0.875, 0.1875, 0.875, 0.25, 0.875, 0.25, 1.0, 0.1875, 1.0, 0.1406, 0.75, 0.2031, 0.75, 0.2031, 0.875, 0.1406, 0.875, 0.125, 0.875, 0.1875, 0.875, 0.1875, 1.0, 0.125, 1.0, 0.125, 0.875, 0.1875, 0.875, 0.1875, 1.0, 0.125, 1.0, 0.125, 0.875, 0.1875, 0.875, 0.1875, 1.0, 0.125, 1.0, 0.1875, 0.875, 0.25, 0.875, 0.25, 1.0, 0.1875, 1.0, 0.1875, 0.875, 0.25, 0.875, 0.25, 1.0, 0.1875, 1.0, 0.1875, 0.875, 0.25, 0.875, 0.25, 1.0, 0.1875, 1.0, 0.125, 0.875, 0.1875, 0.875, 0.1875, 1.0, 0.125, 1.0, 0.125, 0.875, 0.1875, 0.875, 0.1875, 1.0, 0.125, 1.0, 0.125, 0.875, 0.1875, 0.875, 0.1875, 1.0, 0.125, 1.0, 0.125, 0.875, 0.1875, 0.875, 0.1875, 1.0, 0.125, 1.0, 0.1875, 0.875, 0.25, 0.875, 0.25, 1.0, 0.1875, 1.0, 0.1875, 0.875, 0.25, 0.875, 0.25, 1.0, 0.1875, 1.0, 0.1875, 0.875, 0.25, 0.875, 0.25, 1.0, 0.1875, 1.0, 0.1875, 0.875, 0.25, 0.875, 0.25, 1.0, 0.1875, 1.0, 0.25, 0.75, 0.25, 0.875, 0.1875, 0.875, 0.1875, 0.75, 0.1875, 0.75, 0.1875, 0.875, 0.125, 0.875, 0.125, 0.75, 0.1867, 0.75, 0.1867, 0.875, 0.1258, 0.875, 0.1258, 0.75, 0.1875, 0.875, 0.1875, 1.0, 0.125, 1.0, 0.125, 0.875, 0.25, 0.875, 0.25, 1.0, 0.1875, 1.0, 0.1875, 0.875, 0.1875, 0.875, 0.1875, 1.0, 0.125, 1.0, 0.125, 0.875, 0.125, 0.875, 0.1875, 0.875, 0.1875, 1.0, 0.125, 1.0, 0.25, 0.875, 0.25, 1.0, 0.1875, 1.0, 0.1875, 0.875, 0.1875, 0.875, 0.1875, 1.0, 0.125, 1.0, 0.125, 0.875, 0.125, 0.9688, 0.1367, 0.9883, 0.1562, 1.0, 0.1758, 0.9883, 0.1875, 0.9688, 0.1758, 0.9492, 0.1562, 0.9375, 0.1367, 0.9492, 0.125, 0.875, 0.1875, 0.875, 0.1875, 1.0, 0.125, 1.0, 0.125, 0.875, 0.1875, 0.875, 0.1875, 1.0, 0.125, 1.0, 0.1875, 0.875, 0.25, 0.875, 0.25, 1.0, 0.1875, 1.0, 0.125, 0.875, 0.1875, 0.875, 0.1875, 1.0, 0.125, 1.0, 0.1875, 0.875, 0.25, 0.875, 0.25, 1.0, 0.1875, 1.0, 0.125, 0.875, 0.1875, 0.875, 0.1875, 1.0, 0.125, 1.0, 0.1875, 0.75, 0.25, 0.75, 0.25, 0.875, 0.1875, 0.875, 0.1875, 0.875, 0.25, 0.875, 0.25, 1.0, 0.1875, 1.0, 0.1875, 0.875, 0.25, 0.875, 0.25, 1.0, 0.1875, 1.0, 0.125, 0.875, 0.1875, 0.875, 0.1875, 1.0, 0.125, 1.0, 0.125, 0.75, 0.1875, 0.75, 0.1875, 0.875, 0.125, 0.875, 0.1875, 0.875, 0.25, 0.875, 0.25, 1.0, 0.1875, 1.0, 0.1875, 0.875, 0.25, 0.875, 0.25, 1.0, 0.1875, 1.0, 0.1875, 0.875, 0.25, 0.875, 0.25, 1.0, 0.1875, 1.0, 0.1875, 0.875, 0.25, 0.875, 0.25, 1.0, 0.1875, 1.0, 0.125, 0.875, 0.1875, 0.875, 0.1875, 1.0, 0.125, 1.0, 0.1875, 0.75, 0.25, 0.75, 0.25, 0.875, 0.1875, 0.875, 0.125, 0.875, 0.1875, 0.875, 0.1875, 1.0, 0.125, 1.0, 0.125, 0.875, 0.1875, 0.875, 0.1875, 1.0, 0.125, 1.0, 0.125, 0.875, 0.1875, 0.875, 0.1875, 1.0, 0.125, 1.0, 0.125, 0.875, 0.1875, 0.875, 0.1875, 1.0, 0.125, 1.0, 0.1875, 0.875, 0.25, 0.875, 0.25, 1.0, 0.1875, 1.0, 0.1875, 0.875, 0.25, 0.875, 0.25, 1.0, 0.1875, 1.0, 0.1875, 0.875, 0.25, 0.875, 0.25, 1.0, 0.1875, 1.0, 0.04452, 0.6571, 0.04197, 0.6401, 0.03772, 0.6299, 0.03348, 0.6401, 0.03093, 0.6571, 0.03348, 0.6741, 0.03772, 0.6843, 0.04197, 0.6741, 0.125, 0.75, 0.1875, 0.75, 0.1875, 0.875, 0.125, 0.875, 0.1875, 0.875, 0.125, 0.875, 0.125, 0.75, 0.1875, 0.75, 0.1875, 0.875, 0.125, 0.875, 0.125, 0.75, 0.1875, 0.75, 0.125, 0.75, 0.1875, 0.75, 0.1875, 0.875, 0.125, 0.875, 0.1875, 0.75, 0.25, 0.75, 0.25, 0.875, 0.1875, 0.875, 0.25, 0.875, 0.1875, 0.875, 0.1875, 0.75, 0.25, 0.75, 0.25, 0.875, 0.1875, 0.875, 0.1875, 0.75, 0.25, 0.75, 0.1875, 0.875, 0.1875, 1.0, 0.125, 1.0, 0.125, 0.875, 0.25, 0.875, 0.25, 1.0, 0.1875, 1.0, 0.1875, 0.875, 0.1875, 0.875, 0.1875, 1.0, 0.125, 1.0, 0.125, 0.875, 0.25, 0.875, 0.25, 1.0, 0.1875, 1.0, 0.1875, 0.875, 0.25, 0.75, 0.25, 0.875, 0.1875, 0.875, 0.1875, 0.75, 0.1875, 0.9375, 0.1875, 1.0, 0.125, 1.0, 0.125, 0.9375, 0.25, 0.9375, 0.25, 1.0, 0.1875, 1.0, 0.1875, 0.9375, 0.25, 0.9375, 0.25, 1.0, 0.1875, 1.0, 0.1875, 0.9375, 0.1875, 0.875, 0.25, 0.875, 0.25, 1.0, 0.1875, 1.0, 0.1875, 0.875, 0.25, 0.875, 0.25, 1.0, 0.1875, 1.0, 0.1875, 0.75, 0.25, 0.75, 0.25, 0.875, 0.1875, 0.875, 0.125, 0.875, 0.1875, 0.875, 0.1875, 1.0, 0.125, 1.0, 0.125, 0.875, 0.1875, 0.875, 0.1875, 1.0, 0.125, 1.0, 0.125, 0.875, 0.1875, 0.875, 0.1875, 1.0, 0.125, 1.0, 0.125, 0.75, 0.1875, 0.75, 0.1875, 0.875, 0.125, 0.875, 0.1875, 0.875, 0.25, 0.875, 0.25, 1.0, 0.1875, 1.0, 0.125, 0.75, 0.25, 0.75, 0.25, 0.8125, 0.125, 0.8125, 0.03093, 0.6571, 0.04792, 0.6545, 0.05811, 0.6503, 0.04792, 0.6461, 0.03093, 0.6435, 0.01394, 0.6461, 0.003752, 0.6503, 0.01394, 0.6545, 0.125, 0.8125, 0.25, 0.8125, 0.25, 0.875, 0.125, 0.875, 0.125, 0.8125, 0.25, 0.8125, 0.25, 0.875, 0.125, 0.875, 0.125, 0.75, 0.25, 0.75, 0.25, 0.8125, 0.125, 0.8125, 0.125, 0.75, 0.25, 0.75, 0.25, 0.875, 0.125, 0.875, 0.125, 0.75, 0.25, 0.75, 0.25, 0.875, 0.125, 0.875, 0.125, 0.75, 0.25, 0.75, 0.25, 0.875, 0.125, 0.875, 0.125, 0.75, 0.25, 0.75, 0.25, 0.875, 0.125, 0.875, 0.125, 0.875, 0.1875, 0.875, 0.1875, 1.0, 0.125, 1.0, 0.125, 0.875, 0.1875, 0.875, 0.1875, 1.0, 0.125, 1.0, 0.125, 0.875, 0.1875, 0.875, 0.1875, 1.0, 0.125, 1.0, 0.125, 0.875, 0.1875, 0.875, 0.1875, 1.0, 0.125, 1.0, 0.1875, 0.875, 0.25, 0.875, 0.25, 1.0, 0.1875, 1.0, 0.1875, 0.875, 0.25, 0.875, 0.25, 1.0, 0.1875, 1.0, 0.1875, 0.875, 0.25, 0.875, 0.25, 1.0, 0.1875, 1.0, 0.1875, 0.875, 0.25, 0.875, 0.25, 1.0, 0.1875, 1.0, 0.1875, 0.75, 0.25, 0.75, 0.25, 0.875, 0.1875, 0.875, 0.125, 0.75, 0.1875, 0.75, 0.1875, 0.875, 0.125, 0.875, 0.1875, 0.875, 0.125, 0.875, 0.125, 0.75, 0.1875, 0.75, 0.1875, 0.875, 0.125, 0.875, 0.125, 0.75, 0.1875, 0.75, 0.125, 0.75, 0.1875, 0.75, 0.1875, 0.875, 0.125, 0.875, 0.1875, 0.75, 0.25, 0.75, 0.25, 0.875, 0.1875, 0.875, 0.25, 0.875, 0.1875, 0.875, 0.1875, 0.75, 0.25, 0.75, 0.25, 0.875, 0.1875, 0.875, 0.1875, 0.75, 0.25, 0.75, 0.1875, 0.875, 0.25, 0.875, 0.25, 1.0, 0.1875, 1.0, 0.1875, 0.875, 0.25, 0.875, 0.25, 1.0, 0.1875, 1.0, 0.1875, 0.75, 0.25, 0.75, 0.25, 0.875, 0.1875, 0.875, 0.125, 0.875, 0.1875, 0.875, 0.1875, 1.0, 0.125, 1.0, 0.125, 0.875, 0.1875, 0.875, 0.1875, 1.0, 0.125, 1.0, 0.125, 0.875, 0.1875, 0.875, 0.1875, 1.0, 0.125, 1.0, 0.125, 0.75, 0.1875, 0.75, 0.1875, 0.875, 0.125, 0.875, 0.1875, 0.875, 0.25, 0.875, 0.25, 1.0, 0.1875, 1.0, 0.125, 0.75, 0.1875, 0.75, 0.1875, 0.875, 0.125, 0.875, 0.03093, 0.6843, 0.04792, 0.6741, 0.05811, 0.6571, 0.04792, 0.6401, 0.03093, 0.6299, 0.01394, 0.6401, 0.003752, 0.6571, 0.01394, 0.6741, 0.125, 0.75, 0.1875, 0.75, 0.1875, 0.875, 0.125, 0.875, 0.125, 0.75, 0.1562, 0.75, 0.1562, 0.875, 0.125, 0.875, 0.2188, 0.75, 0.25, 0.75, 0.25, 0.875, 0.2188, 0.875, 0.1875, 0.75, 0.25, 0.75, 0.25, 0.875, 0.1875, 0.875, 0.1875, 0.75, 0.25, 0.75, 0.25, 0.875, 0.1875, 0.875, 0.1562, 0.75, 0.1875, 0.75, 0.1875, 0.875, 0.1562, 0.875, 0.1875, 0.75, 0.2188, 0.75, 0.2188, 0.875, 0.1875, 0.875, 0.1875, 0.875, 0.25, 0.875, 0.25, 1.0, 0.1875, 1.0, 0.125, 0.875, 0.1875, 0.875, 0.1875, 1.0, 0.125, 1.0, 0.125, 0.875, 0.1875, 0.875, 0.1875, 1.0, 0.125, 1.0, 0.125, 0.75, 0.1875, 0.75, 0.1875, 0.875, 0.125, 0.875, 0.125, 0.75, 0.1875, 0.75, 0.1875, 0.875, 0.125, 0.875, 0.1875, 0.875, 0.25, 0.875, 0.25, 1.0, 0.1875, 1.0, 0.1875, 0.875, 0.25, 0.875, 0.25, 1.0, 0.1875, 1.0, 0.1875, 0.875, 0.25, 0.875, 0.25, 1.0, 0.1875, 1.0])
_ca = me_cylinder.color_attributes.new('Attribute', 'BYTE_COLOR', 'CORNER')
_ca.data.foreach_set('color', [1.0, 1.0, 1.0, 1.0, 1.0, 1.0, 1.0, 1.0, 1.0, 1.0, 1.0, 1.0, 1.0, 1.0, 1.0, 1.0, 1.0, 1.0, 1.0, 1.0, 1.0, 1.0, 1.0, 1.0, 1.0, 1.0, 1.0, 1.0, 1.0, 1.0, 1.0, 1.0, 1.0, 1.0, 1.0, 1.0, 1.0, 1.0, 1.0, 1.0, 1.0, 1.0, 1.0, 1.0, 1.0, 1.0, 1.0, 1.0, 1.0, 1.0, 1.0, 1.0, 1.0, 1.0, 1.0, 1.0, 1.0, 1.0, 1.0, 1.0, 1.0, 1.0, 1.0, 1.0, 1.0, 1.0, 1.0, 1.0, 1.0, 1.0, 1.0, 1.0, 1.0, 1.0, 1.0, 1.0, 1.0, 1.0, 1.0, 1.0, 1.0, 1.0, 1.0, 1.0, 1.0, 1.0, 1.0, 1.0, 1.0, 1.0, 1.0, 1.0, 1.0, 1.0, 1.0, 1.0, 1.0, 1.0, 1.0, 1.0, 1.0, 1.0, 1.0, 1.0, 1.0, 1.0, 1.0, 1.0, 1.0, 1.0, 1.0, 1.0, 1.0, 1.0, 1.0, 1.0, 1.0, 1.0, 1.0, 1.0, 1.0, 1.0, 1.0, 1.0, 1.0, 1.0, 1.0, 1.0, 1.0, 1.0, 1.0, 1.0, 1.0, 1.0, 1.0, 1.0, 1.0, 1.0, 1.0, 1.0, 1.0, 1.0, 1.0, 1.0, 1.0, 1.0, 1.0, 1.0, 1.0, 1.0, 1.0, 1.0, 1.0, 1.0, 1.0, 1.0, 1.0, 1.0, 1.0, 1.0, 1.0, 1.0, 1.0, 1.0, 1.0, 1.0, 1.0, 1.0, 1.0, 1.0, 1.0, 1.0, 1.0, 1.0, 1.0, 1.0, 1.0, 1.0, 1.0, 1.0, 1.0, 1.0, 1.0, 1.0, 1.0, 1.0, 1.0, 1.0, 1.0, 1.0, 1.0, 1.0, 1.0, 1.0, 1.0, 1.0, 1.0, 1.0, 1.0, 1.0, 1.0, 1.0, 1.0, 1.0, 1.0, 1.0, 1.0, 1.0, 1.0, 1.0, 1.0, 1.0, 1.0, 1.0, 1.0, 1.0, 1.0, 1.0, 1.0, 1.0, 1.0, 1.0, 1.0, 1.0, 1.0, 1.0, 1.0, 1.0, 1.0, 1.0, 1.0, 1.0, 1.0, 1.0, 1.0, 1.0, 1.0, 1.0, 1.0, 1.0, 1.0, 1.0, 1.0, 1.0, 1.0, 1.0, 1.0, 1.0, 1.0, 1.0, 1.0, 1.0, 1.0, 1.0, 1.0, 1.0, 1.0, 1.0, 1.0, 1.0, 1.0, 1.0, 1.0, 1.0, 1.0, 1.0, 1.0, 1.0, 1.0, 1.0, 1.0, 1.0, 1.0, 1.0, 1.0, 1.0, 1.0, 1.0, 1.0, 1.0, 1.0, 1.0, 1.0, 1.0, 1.0, 1.0, 1.0, 1.0, 1.0, 1.0, 1.0, 1.0, 1.0, 1.0, 1.0, 1.0, 1.0, 1.0, 1.0, 1.0, 1.0, 1.0, 1.0, 1.0, 1.0, 1.0, 1.0, 1.0, 1.0, 1.0, 1.0, 1.0, 1.0, 1.0, 1.0, 1.0, 1.0, 1.0, 1.0, 1.0, 1.0, 1.0, 1.0, 1.0, 1.0, 1.0, 1.0, 1.0, 1.0, 1.0, 1.0, 1.0, 1.0, 1.0, 1.0, 1.0, 1.0, 1.0, 1.0, 1.0, 1.0, 1.0, 1.0, 1.0, 1.0, 1.0, 1.0, 1.0, 1.0, 1.0, 1.0, 1.0, 1.0, 1.0, 1.0, 1.0, 1.0, 1.0, 1.0, 1.0, 1.0, 1.0, 1.0, 1.0, 1.0, 1.0, 1.0, 1.0, 1.0, 1.0, 1.0, 1.0, 1.0, 1.0, 1.0, 1.0, 1.0, 1.0, 1.0, 1.0, 1.0, 1.0, 1.0, 1.0, 1.0, 1.0, 1.0, 1.0, 1.0, 1.0, 1.0, 1.0, 1.0, 1.0, 1.0, 1.0, 1.0, 1.0, 1.0, 1.0, 1.0, 1.0, 1.0, 1.0, 1.0, 1.0, 1.0, 1.0, 1.0, 1.0, 1.0, 1.0, 1.0, 1.0, 1.0, 1.0, 1.0, 1.0, 1.0, 1.0, 1.0, 1.0, 1.0, 1.0, 1.0, 1.0, 1.0, 1.0, 1.0, 1.0, 1.0, 1.0, 1.0, 1.0, 1.0, 1.0, 1.0, 1.0, 1.0, 1.0, 1.0, 1.0, 1.0, 1.0, 1.0, 1.0, 1.0, 1.0, 1.0, 1.0, 1.0, 1.0, 1.0, 1.0, 1.0, 1.0, 1.0, 1.0, 1.0, 1.0, 1.0, 1.0, 1.0, 1.0, 1.0, 1.0, 1.0, 1.0, 1.0, 1.0, 1.0, 1.0, 1.0, 1.0, 1.0, 1.0, 1.0, 1.0, 1.0, 1.0, 1.0, 1.0, 1.0, 1.0, 1.0, 1.0, 1.0, 1.0, 1.0, 1.0, 1.0, 1.0, 1.0, 1.0, 1.0, 1.0, 1.0, 1.0, 1.0, 1.0, 1.0, 1.0, 1.0, 1.0, 1.0, 1.0, 1.0, 1.0, 1.0, 1.0, 1.0, 1.0, 1.0, 1.0, 1.0, 1.0, 1.0, 1.0, 1.0, 1.0, 1.0, 1.0, 1.0, 1.0, 1.0, 1.0, 1.0, 1.0, 1.0, 1.0, 1.0, 1.0, 1.0, 1.0, 1.0, 1.0, 1.0, 1.0, 1.0, 1.0, 1.0, 1.0, 1.0, 1.0, 1.0, 1.0, 1.0, 1.0, 1.0, 1.0, 1.0, 1.0, 1.0, 1.0, 1.0, 1.0, 1.0, 1.0, 1.0, 1.0, 1.0, 1.0, 1.0, 1.0, 1.0, 1.0, 1.0, 1.0, 1.0, 1.0, 1.0, 1.0, 1.0, 1.0, 1.0, 1.0, 1.0, 1.0, 1.0, 1.0, 1.0, 1.0, 1.0, 1.0, 1.0, 1.0, 1.0, 1.0, 1.0, 1.0, 1.0, 1.0, 1.0, 1.0, 1.0, 1.0, 1.0, 1.0, 1.0, 1.0, 1.0, 1.0, 1.0, 1.0, 1.0, 1.0, 1.0, 1.0, 1.0, 1.0, 1.0, 1.0, 1.0, 1.0, 1.0, 1.0, 1.0, 1.0, 1.0, 1.0, 1.0, 1.0, 1.0, 1.0, 1.0, 1.0, 1.0, 1.0, 1.0, 1.0, 1.0, 1.0, 1.0, 1.0, 1.0, 1.0, 1.0, 1.0, 1.0, 1.0, 1.0, 1.0, 1.0, 1.0, 1.0, 1.0, 1.0, 1.0, 1.0, 1.0, 1.0, 1.0, 1.0, 1.0, 1.0, 1.0, 1.0, 1.0, 1.0, 1.0, 1.0, 1.0, 1.0, 1.0, 1.0, 1.0, 1.0, 1.0, 1.0, 1.0, 1.0, 1.0, 1.0, 1.0, 1.0, 1.0, 1.0, 1.0, 1.0, 1.0, 1.0, 1.0, 1.0, 1.0, 1.0, 1.0, 1.0, 1.0, 1.0, 1.0, 1.0, 1.0, 1.0, 1.0, 1.0, 1.0, 1.0, 1.0, 1.0, 1.0, 1.0, 1.0, 1.0, 1.0, 1.0, 1.0, 1.0, 1.0, 1.0, 1.0, 1.0, 1.0, 1.0, 1.0, 1.0, 1.0, 1.0, 1.0, 1.0, 1.0, 1.0, 1.0, 1.0, 1.0, 1.0, 1.0, 1.0, 1.0, 1.0, 1.0, 1.0, 1.0, 1.0, 1.0, 1.0, 1.0, 1.0, 1.0, 1.0, 1.0, 1.0, 1.0, 1.0, 1.0, 1.0, 1.0, 1.0, 1.0, 1.0, 1.0, 1.0, 1.0, 1.0, 1.0, 1.0, 1.0, 1.0, 1.0, 1.0, 1.0, 1.0, 1.0, 1.0, 1.0, 1.0, 1.0, 1.0, 1.0, 1.0, 1.0, 1.0, 1.0, 1.0, 1.0, 1.0, 1.0, 1.0, 1.0, 1.0, 1.0, 1.0, 1.0, 1.0, 1.0, 1.0, 1.0, 1.0, 1.0, 1.0, 1.0, 1.0, 1.0, 1.0, 1.0, 1.0, 1.0, 1.0, 1.0, 1.0, 1.0, 1.0, 1.0, 1.0, 1.0, 1.0, 1.0, 1.0, 1.0, 1.0, 1.0, 1.0, 1.0, 1.0, 1.0, 1.0, 1.0, 1.0, 1.0, 1.0, 1.0, 1.0, 1.0, 1.0, 1.0, 1.0, 1.0, 1.0, 1.0, 1.0, 1.0, 1.0, 1.0, 1.0, 1.0, 1.0, 1.0, 1.0, 1.0, 1.0, 1.0, 1.0, 1.0, 1.0, 1.0, 1.0, 1.0, 1.0, 1.0, 1.0, 1.0, 1.0, 1.0, 1.0, 1.0, 1.0, 1.0, 1.0, 1.0, 1.0, 1.0, 1.0, 1.0, 1.0, 1.0, 1.0, 1.0, 1.0, 1.0, 1.0, 1.0, 1.0, 1.0, 1.0, 1.0, 1.0, 1.0, 1.0, 1.0, 1.0, 1.0, 1.0, 1.0, 1.0, 1.0, 1.0, 1.0, 1.0, 1.0, 1.0, 1.0, 1.0, 1.0, 1.0, 1.0, 1.0, 1.0, 1.0, 1.0, 1.0, 1.0, 1.0, 1.0, 1.0, 1.0, 1.0, 1.0, 1.0, 1.0, 1.0, 1.0, 1.0, 1.0, 1.0, 1.0, 1.0, 1.0, 1.0, 1.0, 1.0, 1.0, 1.0, 1.0, 1.0, 1.0, 1.0, 1.0, 1.0, 1.0, 1.0, 1.0, 1.0, 1.0, 1.0, 1.0, 1.0, 1.0, 1.0, 1.0, 1.0, 1.0, 1.0, 1.0, 1.0, 1.0, 1.0, 1.0, 1.0, 1.0, 1.0, 1.0, 1.0, 1.0, 1.0, 1.0, 1.0, 1.0, 1.0, 1.0, 1.0, 1.0, 1.0, 1.0, 1.0, 1.0, 1.0, 1.0, 1.0, 1.0, 1.0, 1.0, 1.0, 1.0, 1.0, 1.0, 1.0, 1.0, 1.0, 1.0, 1.0, 1.0, 1.0, 1.0, 1.0, 1.0, 1.0, 1.0, 1.0, 1.0, 1.0, 1.0, 1.0, 1.0, 1.0, 1.0, 1.0, 1.0, 1.0, 1.0, 1.0, 1.0, 1.0, 1.0, 1.0, 1.0, 1.0, 1.0, 1.0, 1.0, 1.0, 1.0, 1.0, 1.0, 1.0, 1.0, 1.0, 1.0, 1.0, 1.0, 1.0, 1.0, 1.0, 1.0, 1.0, 1.0, 1.0, 1.0, 1.0, 1.0, 1.0, 1.0, 1.0, 1.0, 1.0, 1.0, 1.0, 1.0, 1.0, 1.0, 1.0, 1.0, 1.0, 1.0, 1.0, 1.0, 1.0, 1.0, 1.0, 1.0, 1.0, 1.0, 1.0, 1.0, 1.0, 1.0, 1.0, 1.0, 1.0, 1.0, 1.0, 1.0, 1.0, 1.0, 1.0, 1.0, 1.0, 1.0, 1.0, 1.0, 1.0, 1.0, 1.0, 1.0, 1.0, 1.0, 1.0, 1.0, 1.0, 1.0, 1.0, 1.0, 1.0, 1.0, 1.0, 1.0, 1.0, 1.0, 1.0, 1.0, 1.0, 1.0, 1.0, 1.0, 1.0, 1.0, 1.0, 1.0, 1.0, 1.0, 1.0, 1.0, 1.0, 1.0, 1.0, 1.0, 1.0, 1.0, 1.0, 1.0, 1.0, 1.0, 1.0, 1.0, 1.0, 1.0, 1.0, 1.0, 1.0, 1.0, 1.0, 1.0, 1.0, 1.0, 1.0, 1.0, 1.0, 1.0, 1.0, 1.0, 1.0, 1.0, 1.0, 1.0, 1.0, 1.0, 1.0, 1.0, 1.0, 1.0, 1.0, 1.0, 1.0, 1.0, 1.0, 1.0, 1.0, 1.0, 1.0, 1.0, 1.0, 1.0, 1.0, 1.0, 1.0, 1.0, 1.0, 1.0, 1.0, 1.0, 1.0, 1.0, 1.0, 1.0, 1.0, 1.0, 1.0, 1.0, 1.0, 1.0, 1.0, 1.0, 1.0, 1.0, 1.0, 1.0, 1.0, 1.0, 1.0, 1.0, 1.0, 1.0, 1.0, 1.0, 1.0, 1.0, 1.0, 1.0, 1.0, 1.0, 1.0, 1.0, 1.0, 1.0, 1.0, 1.0, 1.0, 1.0, 1.0, 1.0, 1.0, 1.0, 1.0, 1.0, 1.0, 1.0, 1.0, 1.0, 1.0, 1.0, 1.0, 1.0, 1.0, 1.0, 1.0, 1.0, 1.0, 1.0, 1.0, 1.0, 1.0, 1.0, 1.0, 1.0, 1.0, 1.0, 1.0, 1.0, 1.0, 1.0, 1.0, 1.0, 1.0, 1.0, 1.0, 1.0, 1.0, 1.0, 1.0, 1.0, 1.0, 1.0, 1.0, 1.0, 1.0, 1.0, 1.0, 1.0, 1.0, 1.0, 1.0, 1.0, 1.0, 1.0, 1.0, 1.0, 1.0, 1.0, 1.0, 1.0, 1.0, 1.0, 1.0, 1.0, 1.0, 1.0, 1.0, 1.0, 1.0, 1.0, 1.0, 1.0, 1.0, 1.0, 1.0, 1.0, 1.0, 1.0, 1.0, 1.0, 1.0, 1.0, 1.0, 1.0, 1.0, 1.0, 1.0, 1.0, 1.0, 1.0, 1.0, 1.0, 1.0, 1.0, 1.0, 1.0, 1.0, 1.0, 1.0, 1.0, 1.0, 1.0, 1.0, 1.0, 1.0, 1.0, 1.0, 1.0, 1.0, 1.0, 1.0, 1.0, 1.0, 1.0, 1.0, 1.0, 1.0, 1.0, 1.0, 1.0, 1.0, 1.0, 1.0, 1.0, 1.0, 1.0, 1.0, 1.0, 1.0, 1.0, 1.0, 1.0, 1.0, 1.0, 1.0, 1.0, 1.0, 1.0, 1.0, 1.0, 1.0, 1.0, 1.0, 1.0, 1.0, 1.0, 1.0, 1.0, 1.0, 1.0, 1.0, 1.0, 1.0, 1.0, 1.0, 1.0, 1.0, 1.0, 1.0, 1.0, 1.0, 1.0, 1.0, 1.0, 1.0, 1.0, 1.0, 1.0, 1.0, 1.0, 1.0, 1.0, 1.0, 1.0, 1.0, 1.0, 1.0, 1.0, 1.0, 1.0, 1.0, 1.0, 1.0, 1.0, 1.0, 1.0, 1.0, 1.0, 1.0, 1.0, 1.0, 1.0, 1.0, 1.0, 1.0, 1.0, 1.0, 1.0, 1.0, 1.0, 1.0, 1.0, 1.0, 1.0, 1.0, 1.0, 1.0, 1.0, 1.0, 1.0, 1.0, 1.0, 1.0, 1.0, 1.0, 1.0, 1.0, 1.0, 1.0, 1.0, 1.0, 1.0, 1.0, 1.0, 1.0, 1.0, 1.0, 1.0, 1.0, 1.0, 1.0, 1.0, 1.0, 1.0, 1.0, 1.0, 1.0, 1.0, 1.0, 1.0, 1.0, 1.0, 1.0, 1.0, 1.0, 1.0, 1.0, 1.0, 1.0, 1.0, 1.0, 1.0, 1.0, 1.0, 1.0, 1.0, 1.0, 1.0, 1.0, 1.0, 1.0, 1.0, 1.0, 1.0, 1.0, 1.0, 1.0, 1.0, 1.0, 1.0, 1.0, 1.0, 1.0, 1.0, 1.0, 1.0, 1.0, 1.0, 1.0, 1.0, 1.0, 1.0, 1.0, 1.0, 1.0, 1.0, 1.0, 1.0, 1.0, 1.0, 1.0, 1.0, 1.0, 1.0, 1.0, 1.0, 1.0, 1.0, 1.0, 1.0, 1.0, 1.0, 1.0, 1.0, 1.0, 1.0, 1.0, 1.0, 1.0, 1.0, 1.0, 1.0, 1.0, 1.0, 1.0, 1.0, 1.0, 1.0, 1.0, 1.0, 1.0, 1.0, 1.0, 1.0, 1.0, 1.0, 1.0, 1.0, 1.0, 1.0, 1.0, 1.0, 1.0, 1.0, 1.0, 1.0, 1.0, 1.0, 1.0, 1.0, 1.0, 1.0, 1.0, 1.0, 1.0, 1.0, 1.0, 1.0, 1.0, 1.0, 1.0, 1.0, 1.0, 1.0, 1.0, 1.0, 1.0, 1.0, 1.0, 1.0, 1.0, 1.0, 1.0, 1.0, 1.0, 1.0, 1.0, 1.0, 1.0, 1.0, 1.0, 1.0, 1.0, 1.0, 1.0, 1.0, 1.0, 1.0, 1.0, 1.0, 1.0, 1.0, 1.0, 1.0, 1.0, 1.0, 1.0, 1.0, 1.0, 1.0, 1.0, 1.0, 1.0, 1.0, 1.0, 1.0, 1.0, 1.0, 1.0, 1.0, 1.0, 1.0, 1.0, 1.0, 1.0, 1.0, 1.0, 1.0, 1.0, 1.0, 1.0, 1.0, 1.0, 1.0, 1.0, 1.0, 1.0, 1.0, 1.0, 1.0, 1.0, 1.0, 1.0, 1.0, 1.0, 1.0, 1.0, 1.0, 1.0, 1.0, 1.0, 1.0, 1.0, 1.0, 1.0, 1.0, 1.0, 1.0, 1.0, 1.0, 1.0, 1.0, 1.0, 1.0, 1.0, 1.0, 1.0, 1.0, 1.0, 1.0, 1.0, 1.0, 1.0, 1.0, 1.0, 1.0, 1.0, 1.0, 1.0, 1.0, 1.0, 1.0, 1.0, 1.0, 1.0, 1.0, 1.0, 1.0, 1.0, 1.0, 1.0, 1.0, 1.0, 1.0, 1.0, 1.0, 1.0, 1.0, 1.0, 1.0, 1.0, 1.0, 1.0, 1.0, 1.0, 1.0, 1.0, 1.0, 1.0, 1.0, 1.0, 1.0, 1.0, 1.0, 1.0, 1.0, 1.0, 1.0, 1.0, 1.0, 1.0, 1.0, 1.0, 1.0, 1.0, 1.0, 1.0, 1.0, 1.0, 1.0, 1.0, 1.0, 1.0, 1.0, 1.0, 1.0, 1.0, 1.0, 1.0, 1.0, 1.0, 1.0, 1.0, 1.0, 1.0, 1.0, 1.0, 1.0, 1.0, 1.0, 1.0, 1.0, 1.0, 1.0, 1.0, 1.0, 1.0, 1.0, 1.0, 1.0, 1.0, 1.0, 1.0, 1.0, 1.0, 1.0, 1.0, 1.0, 1.0, 1.0, 1.0, 1.0, 1.0, 1.0, 1.0, 1.0, 1.0, 1.0, 1.0, 1.0, 1.0, 1.0, 1.0, 1.0, 1.0, 1.0, 1.0, 1.0, 1.0, 1.0, 1.0, 1.0, 1.0, 1.0, 1.0, 1.0, 1.0, 1.0, 1.0, 1.0, 1.0, 1.0, 1.0, 1.0, 1.0, 1.0, 1.0, 1.0, 1.0, 1.0, 1.0, 1.0, 1.0, 1.0, 1.0, 1.0, 1.0, 1.0, 1.0, 1.0, 1.0, 1.0, 1.0, 1.0, 1.0, 1.0, 1.0, 1.0, 1.0, 1.0, 1.0, 1.0, 1.0, 1.0, 1.0, 1.0, 1.0, 1.0, 1.0, 1.0, 1.0, 1.0, 1.0, 1.0, 1.0, 1.0, 1.0, 1.0, 1.0, 1.0, 1.0, 1.0, 1.0, 1.0, 1.0, 1.0, 1.0, 1.0, 1.0, 1.0, 1.0, 1.0, 1.0, 1.0, 1.0, 1.0, 1.0, 1.0, 1.0, 1.0, 1.0, 1.0, 1.0, 1.0, 1.0, 1.0, 1.0, 1.0, 1.0, 1.0, 1.0, 1.0, 1.0, 1.0, 1.0, 1.0, 1.0, 1.0, 1.0, 1.0, 1.0, 1.0, 1.0, 1.0, 1.0, 1.0, 1.0, 1.0, 1.0, 1.0, 1.0, 1.0, 1.0, 1.0, 1.0, 1.0, 1.0, 1.0, 1.0, 1.0, 1.0, 1.0, 1.0, 1.0, 1.0, 1.0, 1.0, 1.0, 1.0, 1.0, 1.0, 1.0, 1.0, 1.0, 1.0, 1.0, 1.0, 1.0, 1.0, 1.0, 1.0, 1.0, 1.0, 1.0, 1.0, 1.0, 1.0, 1.0, 1.0, 1.0, 1.0, 1.0, 1.0, 1.0, 1.0, 1.0, 1.0, 1.0, 1.0, 1.0, 1.0, 1.0, 1.0, 1.0, 1.0, 1.0, 1.0, 1.0, 1.0, 1.0, 1.0, 1.0, 1.0, 1.0, 1.0, 1.0, 1.0, 1.0, 1.0, 1.0, 1.0, 1.0, 1.0, 1.0, 1.0, 1.0, 1.0, 1.0, 1.0, 1.0, 1.0, 1.0, 1.0, 1.0, 1.0, 1.0, 1.0, 1.0, 1.0, 1.0, 1.0, 1.0, 1.0, 1.0, 1.0, 1.0, 1.0, 1.0, 1.0, 1.0, 1.0, 1.0, 1.0, 1.0, 1.0, 1.0, 1.0, 1.0, 1.0, 1.0, 1.0, 1.0, 1.0, 1.0, 1.0, 1.0, 1.0, 1.0, 1.0, 1.0, 1.0, 1.0, 1.0, 1.0, 1.0, 1.0, 1.0, 1.0, 1.0, 1.0, 1.0, 1.0, 1.0, 1.0, 1.0, 1.0, 1.0, 1.0, 1.0, 1.0, 1.0, 1.0, 1.0, 1.0, 1.0, 1.0, 1.0, 1.0, 1.0, 1.0, 1.0, 1.0, 1.0, 1.0, 1.0, 1.0, 1.0, 1.0, 1.0, 1.0, 1.0, 1.0, 1.0, 1.0, 1.0, 1.0, 1.0, 1.0, 1.0, 1.0, 1.0, 1.0, 1.0, 1.0, 1.0, 1.0, 1.0, 1.0, 1.0, 1.0, 1.0, 1.0, 1.0, 1.0, 1.0, 1.0, 1.0, 1.0, 1.0, 1.0, 1.0, 1.0, 1.0, 1.0, 1.0, 1.0, 1.0, 1.0, 1.0, 1.0, 1.0, 1.0, 1.0, 1.0, 1.0, 1.0, 1.0, 1.0, 1.0, 1.0, 1.0, 1.0, 1.0, 1.0, 1.0, 1.0, 1.0, 1.0, 1.0, 1.0, 1.0, 1.0, 1.0, 1.0, 1.0, 1.0, 1.0, 1.0, 1.0, 1.0, 1.0, 1.0, 1.0, 1.0, 1.0, 1.0, 1.0, 1.0, 1.0, 1.0, 1.0, 1.0, 1.0, 1.0, 1.0, 1.0, 1.0, 1.0, 1.0, 1.0, 1.0, 1.0, 1.0, 1.0, 1.0, 1.0, 1.0, 1.0, 1.0, 1.0, 1.0, 1.0, 1.0, 1.0, 1.0, 1.0, 1.0, 1.0, 1.0, 1.0, 1.0, 1.0, 1.0, 1.0, 1.0, 1.0, 1.0, 1.0, 1.0, 1.0, 1.0, 1.0, 1.0, 1.0, 1.0, 1.0, 1.0, 1.0, 1.0, 1.0, 1.0, 1.0, 1.0, 1.0, 1.0, 1.0, 1.0, 1.0, 1.0, 1.0, 1.0, 1.0, 1.0, 1.0, 1.0, 1.0, 1.0, 1.0, 1.0, 1.0, 1.0, 1.0, 1.0, 1.0, 1.0, 1.0, 1.0, 1.0, 1.0, 1.0, 1.0, 1.0, 1.0, 1.0, 1.0, 1.0, 1.0, 1.0, 1.0, 1.0, 1.0, 1.0, 1.0, 1.0, 1.0, 1.0, 1.0, 1.0, 1.0, 1.0, 1.0, 1.0, 1.0, 1.0, 1.0, 1.0, 1.0, 1.0, 1.0, 1.0, 1.0, 1.0, 1.0, 1.0, 1.0, 1.0, 1.0, 1.0, 1.0, 1.0, 1.0, 1.0, 1.0, 1.0, 1.0, 1.0, 1.0, 1.0, 1.0, 1.0, 1.0, 1.0, 1.0, 1.0, 1.0, 1.0, 1.0, 1.0, 1.0, 1.0, 1.0, 1.0, 1.0, 1.0, 1.0, 1.0, 1.0, 1.0, 1.0, 1.0, 1.0, 1.0, 1.0, 1.0, 1.0, 1.0, 1.0, 1.0, 1.0, 1.0, 1.0, 1.0, 1.0, 1.0, 1.0, 1.0, 1.0, 1.0, 1.0, 1.0, 1.0, 1.0, 1.0, 1.0, 1.0, 1.0, 1.0, 1.0, 1.0, 1.0, 1.0, 1.0, 1.0, 1.0, 1.0, 1.0, 1.0, 1.0, 1.0, 1.0, 1.0, 1.0, 1.0, 1.0, 1.0, 1.0, 1.0, 1.0, 1.0, 1.0, 1.0, 1.0, 1.0, 1.0, 1.0, 1.0, 1.0, 1.0, 1.0, 1.0, 1.0, 1.0, 1.0, 1.0, 1.0, 1.0, 1.0, 1.0, 1.0, 1.0, 1.0, 1.0, 1.0, 1.0, 1.0, 1.0, 1.0, 1.0, 1.0, 1.0, 1.0, 1.0, 1.0, 1.0, 1.0, 1.0, 1.0, 1.0, 1.0, 1.0, 1.0, 1.0, 1.0, 1.0, 1.0, 1.0, 1.0, 1.0, 1.0, 1.0, 1.0, 1.0, 1.0, 1.0, 1.0, 1.0, 1.0, 1.0, 1.0, 1.0, 1.0, 1.0, 1.0, 1.0, 1.0, 1.0, 1.0, 1.0, 1.0, 1.0, 1.0, 1.0, 1.0, 1.0, 1.0, 1.0, 1.0, 1.0, 1.0, 1.0, 1.0, 1.0, 1.0, 1.0, 1.0, 1.0, 1.0, 1.0, 1.0, 1.0, 1.0, 1.0, 1.0, 1.0, 1.0, 1.0, 1.0, 1.0, 1.0, 1.0, 1.0, 1.0, 1.0, 1.0, 1.0, 1.0, 1.0, 1.0, 1.0, 1.0, 1.0, 1.0, 1.0, 1.0, 1.0, 1.0, 1.0, 1.0, 1.0, 1.0, 1.0, 1.0, 1.0, 1.0, 1.0, 1.0, 1.0, 1.0, 1.0, 1.0, 1.0, 1.0, 1.0, 1.0, 1.0, 1.0, 1.0, 1.0, 1.0, 1.0, 1.0, 1.0, 1.0, 1.0, 1.0, 1.0, 1.0, 1.0, 1.0, 1.0, 1.0, 1.0, 1.0, 1.0, 1.0, 1.0, 1.0, 1.0, 1.0, 1.0, 1.0, 1.0, 1.0, 1.0, 1.0, 1.0, 1.0, 1.0, 1.0, 1.0, 1.0, 1.0, 1.0, 1.0, 1.0, 1.0, 1.0, 1.0, 1.0, 1.0, 1.0, 1.0, 1.0, 1.0, 1.0, 1.0, 1.0, 1.0, 1.0, 1.0, 1.0, 1.0, 1.0, 1.0, 1.0, 1.0, 1.0, 1.0, 1.0, 1.0, 1.0, 1.0, 1.0, 1.0, 1.0, 1.0, 1.0, 1.0, 1.0, 1.0, 1.0, 1.0, 1.0, 1.0, 1.0, 1.0, 1.0, 1.0, 1.0, 1.0, 1.0, 1.0, 1.0, 1.0, 1.0, 1.0, 1.0, 1.0, 1.0, 1.0, 1.0, 1.0, 1.0, 1.0, 1.0, 1.0, 1.0, 1.0, 1.0, 1.0, 1.0, 1.0, 1.0, 1.0, 1.0, 1.0, 1.0, 1.0, 1.0, 1.0, 1.0, 1.0, 1.0, 1.0, 1.0, 1.0, 1.0, 1.0, 1.0, 1.0, 1.0, 1.0, 1.0, 1.0, 1.0, 1.0, 1.0, 1.0, 1.0, 1.0, 1.0, 1.0, 1.0, 1.0, 1.0, 1.0, 1.0, 1.0, 1.0, 1.0, 1.0, 1.0, 1.0, 1.0, 1.0, 1.0, 1.0, 1.0, 1.0, 1.0, 1.0, 1.0, 1.0, 1.0, 1.0, 1.0, 1.0, 1.0, 1.0, 1.0, 1.0, 1.0, 1.0, 1.0, 1.0, 1.0, 1.0, 1.0, 1.0, 1.0, 1.0, 1.0, 1.0, 1.0, 1.0, 1.0, 1.0, 1.0, 1.0, 1.0, 1.0, 1.0, 1.0, 1.0, 1.0, 1.0, 1.0, 1.0, 1.0, 1.0, 1.0, 1.0, 1.0, 1.0, 1.0, 1.0, 1.0, 1.0, 1.0, 1.0, 1.0, 1.0, 1.0, 1.0, 1.0, 1.0, 1.0, 1.0, 1.0, 1.0, 1.0, 1.0, 1.0, 1.0, 1.0, 1.0, 1.0, 1.0, 1.0, 1.0, 1.0, 1.0, 1.0, 1.0, 1.0, 1.0, 1.0, 1.0, 1.0, 1.0, 1.0, 1.0, 1.0, 1.0, 1.0, 1.0, 1.0, 1.0, 1.0, 1.0, 1.0, 1.0, 1.0, 1.0, 1.0, 1.0, 1.0, 1.0, 1.0, 1.0, 1.0, 1.0, 1.0, 1.0, 1.0, 1.0, 1.0, 1.0, 1.0, 1.0, 1.0, 1.0, 1.0, 1.0, 1.0, 1.0, 1.0, 1.0, 1.0, 1.0, 1.0, 1.0, 1.0, 1.0, 1.0, 1.0, 1.0, 1.0, 1.0, 1.0, 1.0, 1.0, 1.0, 1.0, 1.0, 1.0, 1.0, 1.0, 1.0, 1.0, 1.0, 1.0, 1.0, 1.0, 1.0, 1.0, 1.0, 1.0, 1.0, 1.0, 1.0, 1.0, 1.0, 1.0, 1.0, 1.0, 1.0, 1.0, 1.0, 1.0, 1.0, 1.0, 1.0, 1.0, 1.0, 1.0, 1.0, 1.0, 1.0, 1.0, 1.0, 1.0, 1.0, 1.0, 1.0, 1.0, 1.0, 1.0, 1.0, 1.0, 1.0, 1.0, 1.0, 1.0, 1.0, 1.0, 1.0, 1.0, 1.0, 1.0, 1.0, 1.0, 1.0, 1.0, 1.0, 1.0, 1.0, 1.0, 1.0, 1.0, 1.0, 1.0, 1.0, 1.0, 1.0, 1.0, 1.0, 1.0, 1.0, 1.0, 1.0, 1.0, 1.0, 1.0, 1.0, 1.0, 1.0, 1.0, 1.0, 1.0, 1.0, 1.0, 1.0, 1.0, 1.0, 1.0, 1.0, 1.0, 1.0, 1.0, 1.0, 1.0, 1.0, 1.0, 1.0, 1.0, 1.0, 1.0, 1.0, 1.0, 1.0, 1.0, 1.0, 1.0, 1.0, 1.0, 1.0, 1.0, 1.0, 1.0, 1.0, 1.0, 1.0, 1.0, 1.0, 1.0, 1.0, 1.0, 1.0, 1.0, 1.0, 1.0, 1.0, 1.0, 1.0, 1.0, 1.0, 1.0, 1.0, 1.0, 1.0, 1.0, 1.0, 1.0, 1.0, 1.0, 1.0, 1.0, 1.0, 1.0, 1.0, 1.0, 1.0, 1.0, 1.0, 1.0, 1.0, 1.0, 1.0, 1.0, 1.0, 1.0, 1.0, 1.0, 1.0, 1.0, 1.0, 1.0, 1.0, 1.0, 1.0, 1.0, 1.0, 1.0, 1.0, 1.0, 1.0, 1.0, 1.0, 1.0, 1.0, 1.0, 1.0, 1.0, 1.0, 1.0, 1.0, 1.0, 1.0, 1.0, 1.0, 1.0, 1.0, 1.0, 1.0, 1.0, 1.0, 1.0, 1.0, 1.0, 1.0, 1.0, 1.0, 1.0, 1.0, 1.0, 1.0, 1.0, 1.0, 1.0, 1.0, 1.0, 1.0, 1.0, 1.0, 1.0, 1.0, 1.0, 1.0, 1.0, 1.0, 1.0, 1.0, 1.0, 1.0, 1.0, 1.0, 1.0, 1.0, 1.0, 1.0, 1.0, 1.0, 1.0, 1.0, 1.0, 1.0, 1.0, 1.0, 1.0, 1.0, 1.0, 1.0, 1.0, 1.0, 1.0, 1.0, 1.0, 1.0, 1.0, 1.0, 1.0, 1.0, 1.0, 1.0, 1.0, 1.0, 1.0, 1.0, 1.0, 1.0, 1.0, 1.0, 1.0, 1.0, 1.0, 1.0, 1.0, 1.0, 1.0, 1.0, 1.0, 1.0, 1.0, 1.0, 1.0, 1.0, 1.0, 1.0, 1.0, 1.0, 1.0, 1.0, 1.0, 1.0, 1.0, 1.0, 1.0, 1.0, 1.0, 1.0, 1.0, 1.0, 1.0, 1.0, 1.0, 1.0, 1.0, 1.0, 1.0, 1.0, 1.0, 1.0, 1.0, 1.0, 1.0, 1.0, 1.0, 1.0, 1.0, 1.0, 1.0, 1.0, 1.0, 1.0, 1.0, 1.0, 1.0, 1.0, 1.0, 1.0, 1.0, 1.0, 1.0, 1.0, 1.0, 1.0, 1.0, 1.0, 1.0, 1.0, 1.0, 1.0, 1.0, 1.0, 1.0, 1.0, 1.0, 1.0, 1.0, 1.0, 1.0, 1.0, 1.0, 1.0, 1.0, 1.0, 1.0, 1.0, 1.0, 1.0, 1.0, 1.0, 1.0, 1.0, 1.0, 1.0, 1.0, 1.0, 1.0, 1.0, 1.0, 1.0, 1.0, 1.0, 1.0, 1.0, 1.0, 1.0, 1.0, 1.0, 1.0, 1.0, 1.0, 1.0, 1.0, 1.0, 1.0, 1.0, 1.0, 1.0, 1.0, 1.0, 1.0, 1.0, 1.0, 1.0, 1.0, 1.0, 1.0, 1.0, 1.0, 1.0, 1.0, 1.0, 1.0, 1.0, 1.0, 1.0, 1.0, 1.0, 1.0, 1.0, 1.0, 1.0, 1.0, 1.0, 1.0, 1.0, 1.0, 1.0, 1.0, 1.0, 1.0, 1.0, 1.0, 1.0, 1.0, 1.0, 1.0, 1.0, 1.0, 1.0, 1.0, 1.0, 1.0, 1.0, 1.0, 1.0, 1.0, 1.0, 1.0, 1.0, 1.0, 1.0, 1.0, 1.0, 1.0, 1.0, 1.0, 1.0, 1.0, 1.0, 1.0, 1.0, 1.0, 1.0, 1.0, 1.0, 1.0, 1.0, 1.0, 1.0, 1.0, 1.0, 1.0, 1.0, 1.0, 1.0, 1.0, 1.0, 1.0, 1.0, 1.0, 1.0, 1.0, 1.0, 1.0, 1.0, 1.0, 1.0, 1.0, 1.0, 1.0, 1.0, 1.0, 1.0, 1.0, 1.0, 1.0, 1.0, 1.0, 1.0, 1.0, 1.0, 1.0, 1.0, 1.0, 1.0, 1.0, 1.0, 1.0, 1.0, 1.0, 1.0, 1.0, 1.0, 1.0, 1.0, 1.0, 1.0, 1.0, 1.0, 1.0, 1.0, 1.0, 1.0, 1.0, 1.0, 1.0, 1.0, 1.0, 1.0, 1.0, 1.0, 1.0, 1.0, 1.0, 1.0, 1.0, 1.0, 1.0, 1.0, 1.0, 1.0, 1.0, 1.0, 1.0, 1.0, 1.0, 1.0, 1.0, 1.0, 1.0, 1.0, 1.0, 1.0, 1.0, 1.0, 1.0, 1.0, 1.0, 1.0, 1.0, 1.0, 1.0, 1.0, 1.0, 1.0, 1.0, 1.0, 1.0, 1.0, 1.0, 1.0, 1.0, 1.0, 1.0, 1.0, 1.0, 1.0, 1.0, 1.0, 1.0, 1.0, 1.0, 1.0, 1.0, 1.0, 1.0, 1.0, 1.0, 1.0, 1.0, 1.0, 1.0, 1.0, 1.0, 1.0, 1.0, 1.0, 1.0, 1.0, 1.0, 1.0, 1.0, 1.0, 1.0, 1.0, 1.0, 1.0, 1.0, 1.0, 1.0, 1.0, 1.0, 1.0, 1.0, 1.0, 1.0, 1.0, 1.0, 1.0, 1.0, 1.0, 1.0, 1.0, 1.0, 1.0, 1.0, 1.0, 1.0, 1.0, 1.0, 1.0, 1.0, 1.0, 1.0, 1.0, 1.0, 1.0, 1.0, 1.0, 1.0, 1.0, 1.0, 1.0, 1.0, 1.0, 1.0, 1.0, 1.0, 1.0, 1.0, 1.0, 1.0, 1.0, 1.0, 1.0, 1.0, 1.0, 1.0, 1.0, 1.0, 1.0, 1.0, 1.0, 1.0, 1.0, 1.0, 1.0, 1.0, 1.0, 1.0, 1.0, 1.0, 1.0, 1.0, 1.0, 1.0, 1.0, 1.0, 1.0, 1.0, 1.0, 1.0, 1.0, 1.0, 1.0, 1.0, 1.0, 1.0, 1.0, 1.0, 1.0, 1.0, 1.0, 1.0, 1.0, 1.0, 1.0, 1.0, 1.0, 1.0, 1.0, 1.0, 1.0, 1.0, 1.0, 1.0, 1.0, 1.0, 1.0, 1.0, 1.0, 1.0, 1.0, 1.0, 1.0, 1.0, 1.0, 1.0, 1.0, 1.0, 1.0, 1.0, 1.0, 1.0, 1.0, 1.0, 1.0, 1.0, 1.0, 1.0, 1.0, 1.0, 1.0, 1.0, 1.0, 1.0, 1.0, 1.0, 1.0, 1.0, 1.0, 1.0, 1.0, 1.0, 1.0, 1.0, 1.0, 1.0, 1.0, 1.0, 1.0, 1.0, 1.0, 1.0, 1.0, 1.0, 1.0, 1.0, 1.0, 1.0, 1.0, 1.0, 1.0, 1.0, 1.0, 1.0, 1.0, 1.0, 1.0, 1.0, 1.0, 1.0, 1.0, 1.0, 1.0, 1.0, 1.0, 1.0, 1.0, 1.0, 1.0, 1.0, 1.0, 1.0, 1.0, 1.0, 1.0, 1.0, 1.0, 1.0, 1.0, 1.0, 1.0, 1.0, 1.0, 1.0, 1.0, 1.0, 1.0, 1.0, 1.0, 1.0, 1.0, 1.0, 1.0, 1.0, 1.0, 1.0, 1.0, 1.0, 1.0, 1.0, 1.0, 1.0, 1.0, 1.0, 1.0, 1.0, 1.0, 1.0, 1.0, 1.0, 1.0, 1.0, 1.0, 1.0, 1.0, 1.0, 1.0, 1.0, 1.0, 1.0, 1.0, 1.0, 1.0, 1.0, 1.0, 1.0, 1.0, 1.0, 1.0, 1.0, 1.0, 1.0, 1.0, 1.0, 1.0, 1.0, 1.0, 1.0, 1.0, 1.0, 1.0, 1.0, 1.0, 1.0, 1.0, 1.0, 1.0, 1.0, 1.0, 1.0, 1.0, 1.0, 1.0, 1.0, 1.0, 1.0, 1.0, 1.0, 1.0, 1.0, 1.0, 1.0, 1.0, 1.0, 1.0, 1.0, 1.0, 1.0, 1.0, 1.0, 1.0, 1.0, 1.0, 1.0, 1.0, 1.0, 1.0, 1.0, 1.0, 1.0, 1.0, 1.0, 1.0, 1.0, 1.0, 1.0, 1.0, 1.0, 1.0, 1.0, 1.0, 1.0, 1.0, 1.0, 1.0, 1.0, 1.0, 1.0, 1.0, 1.0, 1.0, 1.0, 1.0, 1.0, 1.0, 1.0, 1.0, 1.0, 1.0, 1.0, 1.0, 1.0, 1.0, 1.0, 1.0, 1.0, 1.0, 1.0, 1.0, 1.0, 1.0, 1.0, 1.0, 1.0, 1.0, 1.0, 1.0, 1.0, 1.0, 1.0, 1.0, 1.0, 1.0, 1.0, 1.0, 1.0, 1.0, 1.0, 1.0, 1.0, 1.0, 1.0, 1.0, 1.0, 1.0, 1.0, 1.0, 1.0, 1.0, 1.0, 1.0, 1.0, 1.0, 1.0, 1.0, 1.0, 1.0, 1.0, 1.0, 1.0, 1.0, 1.0, 1.0, 1.0, 1.0, 1.0, 1.0, 1.0, 1.0, 1.0, 1.0, 1.0, 1.0, 1.0, 1.0, 1.0, 1.0, 1.0, 1.0, 1.0, 1.0, 1.0, 1.0, 1.0, 1.0, 1.0, 1.0, 1.0, 1.0, 1.0, 1.0, 1.0, 1.0, 1.0, 1.0, 1.0, 1.0, 1.0, 1.0, 1.0, 1.0, 1.0, 1.0, 1.0, 1.0, 1.0, 1.0, 1.0, 1.0, 1.0, 1.0, 1.0, 1.0, 1.0, 1.0, 1.0, 1.0, 1.0, 1.0, 1.0, 1.0, 1.0, 1.0, 1.0, 1.0, 1.0, 1.0, 1.0, 1.0, 1.0, 1.0, 1.0, 1.0, 1.0, 1.0, 1.0, 1.0, 1.0, 1.0, 1.0, 1.0, 1.0, 1.0, 1.0, 1.0, 1.0, 1.0, 1.0, 1.0, 1.0, 1.0, 1.0, 1.0, 1.0, 1.0, 1.0, 1.0, 1.0, 1.0, 1.0, 1.0, 1.0, 1.0, 1.0, 1.0, 1.0, 1.0, 1.0, 1.0, 1.0, 1.0, 1.0, 1.0, 1.0, 1.0, 1.0, 1.0, 1.0, 1.0, 1.0, 1.0, 1.0, 1.0, 1.0, 1.0, 1.0, 1.0, 1.0, 1.0, 1.0, 1.0, 1.0, 1.0, 1.0, 1.0, 1.0, 1.0, 1.0, 1.0, 1.0, 1.0, 1.0, 1.0, 1.0, 1.0, 1.0, 1.0, 1.0, 1.0, 1.0, 1.0, 1.0, 1.0, 1.0, 1.0, 1.0, 1.0, 1.0, 1.0, 1.0, 1.0, 1.0, 1.0, 1.0, 1.0, 1.0, 1.0, 1.0, 1.0, 1.0, 1.0, 1.0, 1.0, 1.0, 1.0, 1.0, 1.0, 1.0, 1.0, 1.0, 1.0, 1.0, 1.0, 1.0, 1.0, 1.0, 1.0, 1.0, 1.0, 1.0, 1.0, 1.0, 1.0, 1.0, 1.0, 1.0, 1.0, 1.0, 1.0, 1.0, 1.0, 1.0, 1.0, 1.0, 1.0, 1.0, 1.0, 1.0, 1.0, 1.0, 1.0, 1.0, 1.0, 1.0, 1.0, 1.0, 1.0, 1.0, 1.0, 1.0, 1.0, 1.0, 1.0, 1.0, 1.0, 1.0, 1.0, 1.0, 1.0, 1.0, 1.0, 1.0, 1.0, 1.0, 1.0, 1.0, 1.0, 1.0, 1.0, 1.0, 1.0, 1.0, 1.0, 1.0, 1.0, 1.0, 1.0, 1.0, 1.0, 1.0, 1.0, 1.0, 1.0, 1.0, 1.0, 1.0, 1.0, 1.0, 1.0, 1.0, 1.0, 1.0, 1.0, 1.0, 1.0, 1.0, 1.0, 1.0, 1.0, 1.0, 1.0, 1.0, 1.0, 1.0, 1.0, 1.0, 1.0, 1.0, 1.0, 1.0, 1.0, 1.0, 1.0, 1.0, 1.0, 1.0, 1.0, 1.0, 1.0, 1.0, 1.0, 1.0, 1.0, 1.0, 1.0, 1.0, 1.0, 1.0, 1.0, 1.0, 1.0, 1.0, 1.0, 1.0, 1.0, 1.0, 1.0, 1.0, 1.0, 1.0, 1.0, 1.0, 1.0, 1.0, 1.0, 1.0, 1.0, 1.0, 1.0, 1.0, 1.0, 1.0, 1.0, 1.0, 1.0, 1.0, 1.0, 1.0, 1.0, 1.0, 1.0, 1.0, 1.0, 1.0, 1.0, 1.0, 1.0, 1.0, 1.0, 1.0, 1.0, 1.0, 1.0, 1.0, 1.0, 1.0, 1.0, 1.0, 1.0, 1.0, 1.0, 1.0, 1.0, 1.0, 1.0, 1.0, 1.0, 1.0, 1.0, 1.0, 1.0, 1.0, 1.0, 1.0, 1.0, 1.0, 1.0, 1.0, 1.0, 1.0, 1.0, 1.0, 1.0, 1.0, 1.0, 1.0, 1.0, 1.0, 1.0, 1.0, 1.0, 1.0, 1.0, 1.0, 1.0, 1.0, 1.0, 1.0, 1.0, 1.0, 1.0, 1.0, 1.0, 1.0, 1.0, 1.0, 1.0, 1.0, 1.0, 1.0, 1.0, 1.0, 1.0, 1.0, 1.0, 1.0, 1.0, 1.0, 1.0, 1.0, 1.0, 1.0, 1.0, 1.0, 1.0, 1.0, 1.0, 1.0, 1.0, 1.0, 1.0, 1.0, 1.0, 1.0, 1.0, 1.0, 1.0, 1.0, 1.0, 1.0, 1.0, 1.0, 1.0, 1.0, 1.0, 1.0, 1.0, 1.0, 1.0, 1.0, 1.0, 1.0, 1.0, 1.0, 1.0, 1.0, 1.0, 1.0, 1.0, 1.0, 1.0, 1.0, 1.0, 1.0, 1.0, 1.0, 1.0, 1.0, 1.0, 1.0, 1.0, 1.0, 1.0, 1.0, 1.0, 1.0, 1.0, 1.0, 1.0, 1.0, 1.0, 1.0, 1.0, 1.0, 1.0, 1.0, 1.0, 1.0, 1.0, 1.0, 1.0, 1.0, 1.0, 1.0, 1.0, 1.0, 1.0, 1.0, 1.0, 1.0, 1.0, 1.0, 1.0, 1.0, 1.0, 1.0, 1.0, 1.0, 1.0, 1.0, 1.0, 1.0, 1.0, 1.0, 1.0, 1.0, 1.0, 1.0, 1.0, 1.0, 1.0, 1.0, 1.0, 1.0, 1.0, 1.0, 1.0, 1.0, 1.0, 1.0, 1.0, 1.0, 1.0, 1.0, 1.0, 1.0, 1.0, 1.0, 1.0, 1.0, 1.0, 1.0, 1.0, 1.0, 1.0, 1.0, 1.0, 1.0, 1.0, 1.0, 1.0, 1.0, 1.0, 1.0, 1.0, 1.0, 1.0, 1.0, 1.0, 1.0, 1.0, 1.0, 1.0, 1.0, 1.0, 1.0, 1.0, 1.0, 1.0, 1.0, 1.0, 1.0, 1.0, 1.0, 1.0, 1.0, 1.0, 1.0, 1.0, 1.0, 1.0, 1.0, 1.0, 1.0, 1.0, 1.0, 1.0, 1.0, 1.0, 1.0, 1.0, 1.0, 1.0, 1.0, 1.0, 1.0, 1.0, 1.0, 1.0, 1.0, 1.0, 1.0, 1.0, 1.0, 1.0, 1.0, 1.0, 1.0, 1.0, 1.0, 1.0, 1.0, 1.0, 1.0, 1.0, 1.0, 1.0, 1.0, 1.0, 1.0, 1.0, 1.0, 1.0, 1.0, 1.0, 1.0, 1.0, 1.0, 1.0, 1.0, 1.0, 1.0, 1.0, 1.0, 1.0, 1.0, 1.0, 1.0, 1.0, 1.0, 1.0, 1.0, 1.0, 1.0, 1.0, 1.0, 1.0, 1.0, 1.0, 1.0, 1.0, 1.0, 1.0, 1.0, 1.0, 1.0, 1.0, 1.0, 1.0, 1.0, 1.0, 1.0, 1.0, 1.0, 1.0, 1.0, 1.0, 1.0, 1.0, 1.0, 1.0, 1.0, 1.0, 1.0, 1.0, 1.0, 1.0, 1.0, 1.0, 1.0, 1.0, 1.0, 1.0, 1.0, 1.0, 1.0, 1.0, 1.0, 1.0, 1.0, 1.0, 1.0, 1.0, 1.0, 1.0, 1.0, 1.0, 1.0, 1.0, 1.0, 1.0, 1.0, 1.0, 1.0, 1.0, 1.0, 1.0, 1.0, 1.0, 1.0, 1.0, 1.0, 1.0, 1.0, 1.0, 1.0, 1.0, 1.0, 1.0, 1.0, 1.0, 1.0, 1.0, 1.0, 1.0, 1.0, 1.0, 1.0, 1.0, 1.0, 1.0, 1.0, 1.0, 1.0, 1.0, 1.0, 1.0, 1.0, 1.0, 1.0, 1.0, 1.0, 1.0, 1.0, 1.0, 1.0, 1.0, 1.0, 1.0, 1.0, 1.0, 1.0, 1.0, 1.0, 1.0, 1.0, 1.0, 1.0, 1.0, 1.0, 1.0, 1.0, 1.0, 1.0, 1.0, 1.0, 1.0, 1.0, 1.0, 1.0, 1.0, 1.0, 1.0, 1.0, 1.0, 1.0, 1.0, 1.0, 1.0, 1.0, 1.0, 1.0, 1.0, 1.0, 1.0, 1.0, 1.0, 1.0, 1.0, 1.0, 1.0, 1.0, 1.0, 1.0, 1.0, 1.0, 1.0, 1.0, 1.0, 1.0, 1.0, 1.0, 1.0, 1.0, 1.0, 1.0, 1.0, 1.0, 1.0, 1.0, 1.0, 1.0, 1.0, 1.0, 1.0, 1.0, 1.0, 1.0, 1.0, 1.0, 1.0, 1.0, 1.0, 1.0, 1.0, 1.0, 1.0, 1.0, 1.0, 1.0, 1.0, 1.0, 1.0, 1.0, 1.0, 1.0, 1.0, 1.0, 1.0, 1.0, 1.0, 1.0, 1.0, 1.0, 1.0, 1.0, 1.0, 1.0, 1.0, 1.0, 1.0, 1.0, 1.0, 1.0, 1.0, 1.0, 1.0, 1.0, 1.0, 1.0, 1.0, 1.0, 1.0, 1.0, 1.0, 1.0, 1.0, 1.0, 1.0, 1.0, 1.0, 1.0, 1.0, 1.0, 1.0, 1.0, 1.0, 1.0, 1.0, 1.0, 1.0, 1.0, 1.0, 1.0, 1.0, 1.0, 1.0, 1.0, 1.0, 1.0, 1.0, 1.0, 1.0, 1.0, 1.0, 1.0, 1.0, 1.0, 1.0, 1.0, 1.0, 1.0, 1.0, 1.0, 1.0, 1.0, 1.0, 1.0, 1.0, 1.0, 1.0, 1.0, 1.0, 1.0, 1.0, 1.0, 1.0, 1.0, 1.0, 1.0, 1.0, 1.0, 1.0, 1.0, 1.0, 1.0, 1.0, 1.0, 1.0, 1.0, 1.0, 1.0, 1.0, 1.0, 1.0, 1.0, 1.0, 1.0, 1.0, 1.0, 1.0, 1.0, 1.0, 1.0, 1.0, 1.0, 1.0, 1.0, 1.0, 1.0, 1.0, 1.0, 1.0, 1.0, 1.0, 1.0, 1.0, 1.0, 1.0, 1.0, 1.0, 1.0, 1.0, 1.0, 1.0, 1.0, 1.0, 1.0, 1.0, 1.0, 1.0, 1.0, 1.0, 1.0, 1.0, 1.0, 1.0, 1.0, 1.0, 1.0, 1.0, 1.0, 1.0, 1.0, 1.0, 1.0, 1.0, 1.0, 1.0, 1.0, 1.0, 1.0, 1.0, 1.0, 1.0, 1.0, 1.0, 1.0, 1.0, 1.0, 1.0, 1.0, 1.0, 1.0, 1.0, 1.0, 1.0, 1.0, 1.0, 1.0, 1.0, 1.0, 1.0, 1.0, 1.0, 1.0, 1.0, 1.0, 1.0, 1.0, 1.0, 1.0, 1.0, 1.0, 1.0, 1.0, 1.0, 1.0, 1.0, 1.0, 1.0, 1.0, 1.0, 1.0, 1.0, 1.0, 1.0, 1.0, 1.0, 1.0, 1.0, 1.0, 1.0, 1.0, 1.0, 1.0, 1.0, 1.0, 1.0, 1.0, 1.0, 1.0, 1.0, 1.0, 1.0, 1.0, 1.0, 1.0, 1.0, 1.0, 1.0, 1.0, 1.0, 1.0, 1.0, 1.0, 1.0, 1.0, 1.0, 1.0, 1.0, 1.0, 1.0, 1.0, 1.0, 1.0, 1.0, 1.0, 1.0, 1.0, 1.0, 1.0, 1.0, 1.0, 1.0, 1.0, 1.0, 1.0, 1.0, 1.0, 1.0, 1.0, 1.0, 1.0, 1.0, 1.0, 1.0, 1.0, 1.0, 1.0, 1.0, 1.0, 1.0, 1.0, 1.0, 1.0, 1.0, 1.0, 1.0, 1.0, 1.0, 1.0, 1.0, 1.0, 1.0, 1.0, 1.0, 1.0, 1.0, 1.0, 1.0, 1.0, 1.0, 1.0, 1.0, 1.0, 1.0, 1.0, 1.0, 1.0, 1.0, 1.0, 1.0, 1.0, 1.0, 1.0, 1.0, 1.0, 1.0, 1.0, 1.0, 1.0, 1.0, 1.0, 1.0, 1.0, 1.0, 1.0, 1.0, 1.0, 1.0, 1.0, 1.0, 1.0, 1.0, 1.0, 1.0, 1.0, 1.0, 1.0, 1.0, 1.0, 1.0, 1.0, 1.0, 1.0, 1.0, 1.0, 1.0, 1.0, 1.0, 1.0, 1.0, 1.0, 1.0, 1.0, 1.0, 1.0, 1.0, 1.0, 1.0, 1.0, 1.0, 1.0, 1.0, 1.0, 1.0, 1.0, 1.0, 1.0, 1.0, 1.0, 1.0, 1.0, 1.0, 1.0, 1.0, 1.0, 1.0, 1.0, 1.0, 1.0, 1.0, 1.0, 1.0, 1.0, 1.0, 1.0, 1.0, 1.0, 1.0, 1.0, 1.0, 1.0, 1.0, 1.0, 1.0, 1.0, 1.0, 1.0, 1.0, 1.0, 1.0, 1.0, 1.0, 1.0, 1.0, 1.0, 1.0, 1.0, 1.0, 1.0, 1.0, 1.0, 1.0, 1.0, 1.0, 1.0, 1.0, 1.0, 1.0, 1.0, 1.0, 1.0, 1.0, 1.0, 1.0, 1.0, 1.0, 1.0, 1.0, 1.0, 1.0, 1.0, 1.0, 1.0, 1.0, 1.0, 1.0, 1.0, 1.0, 1.0, 1.0, 1.0, 1.0, 1.0, 1.0, 1.0, 1.0, 1.0, 1.0, 1.0, 1.0, 1.0, 1.0, 1.0, 1.0, 1.0, 1.0, 1.0, 1.0, 1.0, 1.0, 1.0, 1.0, 1.0, 1.0, 1.0, 1.0, 1.0, 1.0, 1.0, 1.0, 1.0, 1.0, 1.0, 1.0, 1.0, 1.0, 1.0, 1.0, 1.0, 1.0, 1.0, 1.0, 1.0, 1.0, 1.0])
me_cylinder.materials.append(mat_birch_texture)
me_cylinder.update()
me_birch_texture_051 = bpy.data.meshes.new('birch_texture.051')
me_birch_texture_051.from_pydata([(2.964, 0.8241, 9.856), (1.347, -1.352, 9.836), (4.086, 0.02159, 6.514), (2.469, -2.155, 6.494), (2.796, -0.3272, 9.734), (0.815, 1.441, 9.182), (1.531, -2.543, 7.172), (-0.4497, -0.7751, 6.62), (0.8675, -0.5708, 9.593), (3.262, 0.604, 9.103), (-0.3789, 0.6475, 6.426), (2.015, 1.822, 5.935), (1.063, 1.191, 9.597), (2.829, -0.8672, 9.63), (2.428, 2.311, 6.441), (4.193, 0.2525, 6.474), (2.912, 0.05644, 6.169), (1.8, -1.361, 6.326), (2.878, 0.2818, 7.962), (1.766, -1.135, 8.119), (2.091, -1.129, 6.31), (1.086, 0.373, 6.244), (2.15, -1.01, 8.113), (1.146, 0.492, 8.047), (1.686, 1.234, 6.393), (3.042, 0.04317, 6.296), (1.552, 0.9378, 8.171), (2.908, -0.2533, 8.074), (1.745, -1.143, 8.765), (2.826, 0.2243, 8.321), (1.362, -0.3305, 10.33), (2.443, 1.037, 9.89), (2.412, 2.128, 9.784), (-2.484, 1.778, 13.01), (-2.136, 1.851, 9.346), (2.064, 2.055, 13.44), (1.612, 3.427, 10.13), (-1.498, 0.7999, 14.28), (-2.063, 0.8815, 10.65), (2.177, 3.346, 13.77), (-0.9812, 3.92, 9.869), (1.215, 0.2539, 13.9), (1.652, 0.1952, 10.24), (-1.418, 3.979, 13.52), (-3.181, -2.052, 9.777), (-1.369, -2.335, 9.728), (-3.041, -1.459, 11.52), (-1.229, -1.742, 11.47), (-1.154, -2.309, 11.4), (-3.813, -1.888, 10.77), (-0.5007, -3.405, 7.941), (-3.16, -2.984, 7.305), (-2.203, -2.693, 10.98), (-1.492, -0.02515, 10.81), (-4.112, -2.385, 7.84), (-3.401, 0.2827, 7.67), (-3.308, -1.064, 10.71), (-1.019, -2.614, 10.61), (-2.088, 0.9122, 7.842), (0.2014, -0.6377, 7.748), (-1.689, -0.4035, 11.17), (-2.629, -2.97, 10.74), (0.7006, -0.8206, 8.387), (-0.2397, -3.387, 7.964), (-0.9529, -2.303, 7.564), (-2.754, -1.991, 7.316), (-1.207, -2.322, 9.39), (-3.008, -2.011, 9.143), (-2.409, -2.14, 7.37), (-1.576, -0.5189, 7.649), (-2.713, -2.296, 9.182), (-1.88, -0.6742, 9.461), (-0.5773, -0.6611, 8.037), (-0.9324, -2.437, 7.691), (-1.328, -0.8376, 9.712), (-1.683, -2.614, 9.366), (-1.704, -0.2695, 7.535), (-2.345, -1.602, 7.261), (-1.533, -0.6507, 8.988), (-2.174, -1.983, 8.714), (-2.619, -1.893, 8.585), (-1.571, 0.1097, 8.419), (-3.117, -1.879, 5.604), (-2.069, 0.1239, 5.438), (-2.605, -0.9522, 8.319), (-0.6931, -2.166, 8.414), (-1.459, 0.6742, 6.043), (0.453, -0.5392, 6.139), (-1.048, -0.4857, 8.411), (-2.772, -1.865, 7.901), (0.6014, -1.73, 6.205), (-1.123, -3.109, 5.694), (-0.9894, -1.942, 8.678), (-2.683, -0.5342, 8.142), (-1.475, -3.496, 6.131), (-3.169, -2.088, 5.595), (-2.106, -1.78, 5.48), (-1.402, -0.443, 5.518), (-2.325, -1.706, 6.973), (-1.622, -0.3694, 7.011), (-1.607, -0.6766, 5.505), (-0.5953, -1.752, 5.826), (-1.917, -0.5295, 6.977), (-0.9055, -1.605, 7.298), (-0.9983, -2.519, 6.011), (-2.233, -1.771, 5.564), (-1.199, -2.01, 7.419), (-2.433, -1.261, 6.973), (-0.7696, 1.677, 13.75), (0.7633, 1.696, 13.32), (-0.3518, 2.005, 15.25), (1.181, 2.025, 14.83), (1.292, 1.562, 14.68), (-1.107, 1.617, 14.71), (1.23, 1.109, 11.51), (-1.17, 1.164, 11.55), (0.3708, 1.135, 14.47), (0.634, 3.519, 14.57), (-1.917, 1.479, 12.26), (-1.654, 3.863, 12.36), (-0.789, 2.393, 14.69), (1.272, 1.409, 13.95), (-0.5916, 4.562, 12.34), (1.47, 3.578, 11.6), (0.5861, 3.13, 14.85), (-0.0048, 0.8666, 14.31), (2.041, 3.422, 12.02), (1.45, 1.158, 11.48), (0.6514, 2.023, 11.44), (-0.9376, 2.063, 11.62), (0.8257, 1.767, 13.01), (-0.7633, 1.807, 13.19), (-0.6223, 1.978, 11.58), (-0.04724, 3.441, 11.88), (-0.4772, 1.602, 13.13), (0.09785, 3.064, 13.43), (0.8836, 3.417, 11.99), (0.7101, 1.898, 11.52), (0.6289, 2.975, 13.51), (0.4555, 1.456, 13.04), (2.163, 2.229, 4.611), (-1.748, 0.07763, 10.14), (-2.434, -0.5715, 5.741), (2.849, 2.878, 9.011), (3.153, 0.9971, 5.784), (-2.851, 1.464, 9.701), (-2.419, 0.76, 5.278), (2.721, 1.701, 10.21), (-0.9632, 2.965, 4.725), (1.508, -0.6055, 10.35), (2.043, -1.469, 5.966), (-1.498, 3.828, 9.109), (2.819, -0.3634, 13.13), (0.3203, 0.2315, 12.81), (3.095, -1.041, 9.756), (0.5965, -0.4463, 9.432), (1.787, -0.6215, 12.79), (2.596, 1.837, 12.85), (-0.2127, 0.1005, 10.07), (0.596, 2.559, 10.13), (0.8348, 0.9764, 12.79), (2.865, -0.5688, 12.36), (1.87, 3.058, 10.24), (3.9, 1.513, 9.805), (2.417, 1.458, 13.15), (1.355, -0.8313, 12.57), (4.403, 1.248, 10.34), (3.341, -1.041, 9.758), (2.712, 0.04567, 9.558), (1.035, 0.4534, 9.511), (2.614, -0.1566, 11.27), (0.9374, 0.2512, 11.22), (1.351, 0.2915, 9.517), (2.245, 1.724, 9.873), (1.198, -0.03256, 11.2), (2.092, 1.4, 11.56), (3.196, 1.499, 10.14), (2.732, -0.09386, 9.661), (2.615, 1.193, 11.73), (2.151, -0.4001, 11.26), (0.8226, 0.1534, 11.82), (2.489, -0.196, 11.59), (1.122, 0.5088, 13.48), (2.788, 0.1594, 13.26), (1.989, 0.4771, 7.553), (-2.139, 2.416, 12.23), (-2.669, 2.351, 8.125), (2.52, 0.5425, 11.66), (1.552, -0.88, 8.671), (-1.694, 3.972, 11.78), (-1.648, 3.056, 7.742), (1.506, 0.03684, 12.71), (0.8174, 3.192, 7.419), (-0.8664, -0.343, 12.67), (-0.8849, -1.422, 8.672), (0.8359, 4.272, 11.42), (0.991, 2.787, 8.68), (0.707, 0.1326, 9.259), (2.395, 1.928, 5.431), (2.111, -0.726, 6.01), (1.436, 1.702, 8.802), (-1.184, 2.078, 8.131), (1.493, -1.374, 6.853), (-1.127, -0.9977, 6.183), (-0.1082, 0.4976, 8.92), (1.366, 2.582, 7.95), (-1.795, 0.1958, 5.707), (-0.3212, 2.28, 4.737), (-0.8431, 2.084, 8.56), (1.743, 1.24, 8.801), (-0.2175, 3.012, 5.095), (2.369, 2.167, 5.335), (1.361, 1.291, 5.213), (1.125, -0.4283, 5.763), (1.205, 1.864, 6.934), (0.969, 0.1442, 7.485), (1.257, -0.09054, 5.671), (-0.3837, 0.659, 5.423), (1.237, 0.4413, 7.412), (-0.4034, 1.191, 7.165), (-0.3076, 1.72, 5.337), (1.48, 1.374, 5.326), (-0.2816, 1.798, 7.156), (1.506, 1.452, 7.145), (0.9507, 0.2707, 8.123), (1.188, 1.869, 7.304), (0.1923, 1.114, 9.548), (0.4296, 2.712, 8.729)], [], [(3, 2, 0, 1), (7, 6, 4, 5), (11, 10, 8, 9), (15, 14, 12, 13), (17, 16, 18, 19), (21, 20, 22, 23), (25, 24, 26, 27), (28, 29, 31, 30), (32, 34, 33, 35), (36, 38, 37, 39), (40, 42, 41, 43), (44, 45, 47, 46), (51, 50, 48, 49), (55, 54, 52, 53), (59, 58, 56, 57), (63, 62, 60, 61), (65, 64, 66, 67), (69, 68, 70, 71), (73, 72, 74, 75), (76, 77, 79, 78), (83, 82, 80, 81), (87, 86, 84, 85), (91, 90, 88, 89), (95, 94, 92, 93), (97, 96, 98, 99), (101, 100, 102, 103), (105, 104, 106, 107), (108, 109, 111, 110), (115, 114, 112, 113), (119, 118, 116, 117), (123, 122, 120, 121), (127, 126, 124, 125), (129, 128, 130, 131), (133, 132, 134, 135), (137, 136, 138, 139), (140, 142, 141, 143), (144, 146, 145, 147), (148, 150, 149, 151), (155, 154, 152, 153), (159, 158, 156, 157), (163, 162, 160, 161), (167, 166, 164, 165), (169, 168, 170, 171), (173, 172, 174, 175), (177, 176, 178, 179), (180, 181, 183, 182), (184, 186, 185, 187), (188, 190, 189, 191), (192, 194, 193, 195), (199, 198, 196, 197), (203, 202, 200, 201), (207, 206, 204, 205), (211, 210, 208, 209), (213, 212, 214, 215), (217, 216, 218, 219), (221, 220, 222, 223), (224, 225, 227, 226)])
_uv = me_birch_texture_051.uv_layers.new(name='UVMap')
_uv.uv.foreach_set('vector', [0.8125, 0.75, 1.0, 0.75, 1.0, 1.0, 0.8125, 1.0, 0.8125, 0.75, 1.0, 0.75, 1.0, 1.0, 0.8125, 1.0, 0.8125, 0.75, 1.0, 0.75, 1.0, 1.0, 0.8125, 1.0, 0.8125, 0.75, 1.0, 0.75, 1.0, 1.0, 0.8125, 1.0, 0.875, 0.625, 1.0, 0.625, 1.0, 0.75, 0.875, 0.75, 0.875, 0.625, 1.0, 0.625, 1.0, 0.75, 0.875, 0.75, 0.875, 0.625, 1.0, 0.625, 1.0, 0.75, 0.875, 0.75, 0.7513, 0.6236, 0.8756, 0.6236, 0.8756, 0.7486, 0.7513, 0.7486, 0.25, 0.6484, 0.6875, 0.6484, 0.6875, 1.0, 0.25, 1.0, 0.2574, 0.6484, 0.6875, 0.6484, 0.6875, 1.0, 0.2574, 1.0, 0.25, 0.6484, 0.6875, 0.6484, 0.6875, 1.0, 0.25, 1.0, 0.7513, 0.6236, 0.8756, 0.6236, 0.8756, 0.7486, 0.7513, 0.7486, 0.8125, 0.75, 1.0, 0.75, 1.0, 1.0, 0.8125, 1.0, 0.8125, 0.75, 1.0, 0.75, 1.0, 1.0, 0.8125, 1.0, 0.8125, 0.75, 1.0, 0.75, 1.0, 1.0, 0.8125, 1.0, 0.8125, 0.75, 1.0, 0.75, 1.0, 1.0, 0.8125, 1.0, 0.875, 0.625, 1.0, 0.625, 1.0, 0.75, 0.875, 0.75, 0.875, 0.625, 1.0, 0.625, 1.0, 0.75, 0.875, 0.75, 0.875, 0.625, 1.0, 0.625, 1.0, 0.75, 0.875, 0.75, 0.7513, 0.6236, 0.8756, 0.6236, 0.8756, 0.7486, 0.7513, 0.7486, 0.8125, 0.75, 1.0, 0.75, 1.0, 1.0, 0.8125, 1.0, 0.8125, 0.75, 1.0, 0.75, 1.0, 1.0, 0.8125, 1.0, 0.8125, 0.75, 1.0, 0.75, 1.0, 1.0, 0.8125, 1.0, 0.8125, 0.75, 1.0, 0.75, 1.0, 1.0, 0.8125, 1.0, 0.875, 0.625, 1.0, 0.625, 1.0, 0.75, 0.875, 0.75, 0.875, 0.625, 1.0, 0.625, 1.0, 0.75, 0.875, 0.75, 0.875, 0.625, 1.0, 0.625, 1.0, 0.75, 0.875, 0.75, 0.7513, 0.6236, 0.8756, 0.6236, 0.8756, 0.7486, 0.7513, 0.7486, 0.8125, 0.75, 1.0, 0.75, 1.0, 1.0, 0.8125, 1.0, 0.8125, 0.75, 1.0, 0.75, 1.0, 1.0, 0.8125, 1.0, 0.8125, 0.75, 1.0, 0.75, 1.0, 1.0, 0.8125, 1.0, 0.8125, 0.75, 1.0, 0.75, 1.0, 1.0, 0.8125, 1.0, 0.875, 0.625, 1.0, 0.625, 1.0, 0.75, 0.875, 0.75, 0.875, 0.625, 1.0, 0.625, 1.0, 0.75, 0.875, 0.75, 0.875, 0.625, 1.0, 0.625, 1.0, 0.75, 0.875, 0.75, 0.2578, 0.6484, 0.6875, 0.6484, 0.6875, 1.0, 0.2578, 1.0, 0.25, 0.6484, 0.6875, 0.6484, 0.6875, 1.0, 0.25, 1.0, 0.2579, 0.6484, 0.6875, 0.6484, 0.6875, 1.0, 0.2579, 1.0, 0.8125, 0.75, 1.0, 0.75, 1.0, 1.0, 0.8125, 1.0, 0.8125, 0.75, 1.0, 0.75, 1.0, 1.0, 0.8125, 1.0, 0.8125, 0.75, 1.0, 0.75, 1.0, 1.0, 0.8125, 1.0, 0.8125, 0.75, 1.0, 0.75, 1.0, 1.0, 0.8125, 1.0, 0.875, 0.625, 1.0, 0.625, 1.0, 0.75, 0.875, 0.75, 0.875, 0.625, 1.0, 0.625, 1.0, 0.75, 0.875, 0.75, 0.875, 0.625, 1.0, 0.625, 1.0, 0.75, 0.875, 0.75, 0.7513, 0.6236, 0.8756, 0.6236, 0.8756, 0.7486, 0.7513, 0.7486, 0.2587, 0.6484, 0.6875, 0.6484, 0.6875, 1.0, 0.2588, 1.0, 0.25, 0.6484, 0.6875, 0.6484, 0.6875, 1.0, 0.25, 1.0, 0.2569, 0.6484, 0.6875, 0.6484, 0.6875, 1.0, 0.2569, 1.0, 0.8125, 0.75, 1.0, 0.75, 1.0, 1.0, 0.8125, 1.0, 0.8125, 0.75, 1.0, 0.75, 1.0, 1.0, 0.8125, 1.0, 0.8125, 0.75, 1.0, 0.75, 1.0, 1.0, 0.8125, 1.0, 0.8125, 0.75, 1.0, 0.75, 1.0, 1.0, 0.8125, 1.0, 0.875, 0.625, 1.0, 0.625, 1.0, 0.75, 0.875, 0.75, 0.875, 0.625, 1.0, 0.625, 1.0, 0.75, 0.875, 0.75, 0.875, 0.625, 1.0, 0.625, 1.0, 0.75, 0.875, 0.75, 0.7513, 0.6236, 0.8756, 0.6236, 0.8756, 0.7486, 0.7513, 0.7486])
me_birch_texture_051.materials.append(mat_birch_texture)
me_birch_texture_051.update()
me_birch_texture_055 = bpy.data.meshes.new('birch_texture.055')
me_birch_texture_055.from_pydata([(-0.5205, 2.211, 13.66), (-0.5205, 1.598, 13.01), (-0.9626, 1.649, 14.2), (-0.9626, 1.035, 13.55), (-0.4829, 2.092, 12.77), (-0.1648, 2.25, 13.2), (-0.925, 1.529, 13.3), (-0.607, 1.687, 13.73), (-0.03015, 1.948, 13.42), (-0.7896, 2.14, 12.99), (-0.4723, 1.386, 13.95), (-1.232, 1.578, 13.53)], [], [(1, 0, 2, 3), (4, 5, 7, 6), (9, 8, 10, 11)])
_uv = me_birch_texture_055.uv_layers.new(name='UVMap')
_uv.uv.foreach_set('vector', [0.875, 0.625, 1.0, 0.625, 1.0, 0.75, 0.875, 0.75, 0.7656, 0.5, 0.8438, 0.5, 0.8438, 0.625, 0.7656, 0.625, 0.875, 0.625, 1.0, 0.625, 1.0, 0.75, 0.875, 0.75])
me_birch_texture_055.materials.append(mat_birch_texture)
me_birch_texture_055.update()
me_birch_texture_022 = bpy.data.meshes.new('birch_texture.022')
me_birch_texture_022.from_pydata([(1.49, -0.3882, 5.474), (0.7666, -0.8162, 5.13), (1.494, -0.9612, 6.179), (0.7705, -1.389, 5.835), (0.7534, -0.2886, 4.933), (1.32, -0.3164, 4.907), (0.7574, -0.8616, 5.637), (1.324, -0.8894, 5.611), (1.468, -0.6913, 4.936), (0.7857, -0.2288, 5.317), (1.472, -1.264, 5.641), (0.7897, -0.8018, 6.021)], [], [(1, 0, 2, 3), (4, 5, 7, 6), (9, 8, 10, 11)])
_uv = me_birch_texture_022.uv_layers.new(name='UVMap')
_uv.uv.foreach_set('vector', [0.875, 0.625, 1.0, 0.625, 1.0, 0.75, 0.875, 0.75, 0.7656, 0.5, 0.8438, 0.5, 0.8438, 0.625, 0.7656, 0.625, 0.875, 0.625, 1.0, 0.625, 1.0, 0.75, 0.875, 0.75])
me_birch_texture_022.materials.append(mat_birch_texture)
me_birch_texture_022.update()
me_birch_texture_025 = bpy.data.meshes.new('birch_texture.025')
me_birch_texture_025.from_pydata([(-0.6928, 1.641, 7.514), (-0.2201, 1.591, 8.265), (-1.417, 1.85, 7.984), (-0.9441, 1.801, 8.735), (0.03036, 1.267, 7.897), (-0.1091, 1.643, 7.513), (-0.6937, 1.476, 8.366), (-0.8332, 1.853, 7.983), (-0.2235, 1.991, 7.663), (-0.328, 1.137, 7.883), (-0.9475, 2.201, 8.133), (-1.052, 1.347, 8.353)], [], [(1, 0, 2, 3), (4, 5, 7, 6), (9, 8, 10, 11)])
_uv = me_birch_texture_025.uv_layers.new(name='UVMap')
_uv.uv.foreach_set('vector', [0.875, 0.625, 1.0, 0.625, 1.0, 0.75, 0.875, 0.75, 0.7656, 0.5, 0.8438, 0.5, 0.8438, 0.625, 0.7656, 0.625, 0.875, 0.625, 1.0, 0.625, 1.0, 0.75, 0.875, 0.75])
me_birch_texture_025.materials.append(mat_birch_texture)
me_birch_texture_025.update()
me_birch_texture_023 = bpy.data.meshes.new('birch_texture.023')
me_birch_texture_023.from_pydata([(-0.9813, -0.1212, 5.083), (-1.647, -0.3686, 4.184), (-1.889, -0.202, 5.778), (-2.555, -0.4494, 4.878), (-1.096, 0.005967, 3.935), (-0.6947, -0.3354, 4.42), (-2.004, -0.07481, 4.63), (-1.603, -0.4162, 5.115), (-0.9174, -0.7477, 4.623), (-1.26, 0.2965, 4.297), (-1.825, -0.8285, 5.317), (-2.168, 0.2157, 4.992)], [], [(1, 0, 2, 3), (4, 5, 7, 6), (9, 8, 10, 11)])
_uv = me_birch_texture_023.uv_layers.new(name='UVMap')
_uv.uv.foreach_set('vector', [0.875, 0.625, 1.0, 0.625, 1.0, 0.75, 0.875, 0.75, 0.7656, 0.5, 0.8438, 0.5, 0.8438, 0.625, 0.7656, 0.625, 0.875, 0.625, 1.0, 0.625, 1.0, 0.75, 0.875, 0.75])
me_birch_texture_023.materials.append(mat_birch_texture)
me_birch_texture_023.update()
me_birch_texture_024 = bpy.data.meshes.new('birch_texture.024')
me_birch_texture_024.from_pydata([(2.733, -0.04795, 10.2), (2.431, -0.696, 9.609), (3.311, -0.6654, 10.58), (3.009, -1.313, 9.991), (2.006, -0.3116, 9.667), (2.42, 0.09421, 9.697), (2.584, -0.929, 10.05), (2.998, -0.5233, 10.08), (2.792, -0.03392, 9.572), (2.085, -0.4029, 10.05), (3.37, -0.6514, 9.953), (2.663, -1.02, 10.43)], [], [(1, 0, 2, 3), (4, 5, 7, 6), (9, 8, 10, 11)])
_uv = me_birch_texture_024.uv_layers.new(name='UVMap')
_uv.uv.foreach_set('vector', [0.875, 0.625, 1.0, 0.625, 1.0, 0.75, 0.875, 0.75, 0.7656, 0.5, 0.8438, 0.5, 0.8438, 0.625, 0.7656, 0.625, 0.875, 0.625, 1.0, 0.625, 1.0, 0.75, 0.875, 0.75])
me_birch_texture_024.materials.append(mat_birch_texture)
me_birch_texture_024.update()
me_birch_texture_057 = bpy.data.meshes.new('birch_texture.057')
me_birch_texture_057.from_pydata([(0.4182, 0.2221, 5.432), (-0.3848, 0.1117, 5.338), (0.2888, 0.2259, 6.533), (-0.5142, 0.1155, 6.439), (-0.1991, 0.3373, 4.761), (0.2243, 0.05756, 4.812), (-0.3285, 0.3411, 5.862), (0.09492, 0.06135, 5.913), (0.1824, -0.2197, 5.128), (-0.0852, 0.5505, 5.094), (0.05296, -0.2159, 6.229), (-0.2146, 0.5542, 6.194)], [], [(1, 0, 2, 3), (4, 5, 7, 6), (9, 8, 10, 11)])
_uv = me_birch_texture_057.uv_layers.new(name='UVMap')
_uv.uv.foreach_set('vector', [0.875, 0.625, 1.0, 0.625, 1.0, 0.75, 0.875, 0.75, 0.7656, 0.5, 0.8438, 0.5, 0.8438, 0.625, 0.7656, 0.625, 0.875, 0.625, 1.0, 0.625, 1.0, 0.75, 0.875, 0.75])
me_birch_texture_057.materials.append(mat_birch_texture)
me_birch_texture_057.update()
me_birch_texture_060 = bpy.data.meshes.new('birch_texture.060')
me_birch_texture_060.from_pydata([(1.817, -0.4294, 7.046), (2.131, 0.303, 6.971), (2.035, -0.6411, 5.885), (2.348, 0.09124, 5.81)], [], [(2, 3, 1, 0)])
_uv = me_birch_texture_060.uv_layers.new(name='UVMap')
_uv.uv.foreach_set('vector', [0.8125, 0.4062, 0.875, 0.4062, 0.875, 0.5, 0.8125, 0.5])
me_birch_texture_060.materials.append(mat_birch_texture)
me_birch_texture_060.update()
me_birch_texture_067 = bpy.data.meshes.new('birch_texture.067')
me_birch_texture_067.from_pydata([(-0.3508, 0.5893, 6.318), (-0.1459, 1.36, 6.383), (-0.2713, 0.6688, 5.123), (-0.06642, 1.439, 5.188), (-0.04895, 0.8979, 6.198), (-0.4177, 1.557, 6.463), (0.03491, 1.385, 5.105), (-0.3338, 2.044, 5.37), (-0.6969, 1.281, 5.715), (0.01151, 0.9116, 5.669), (-0.6792, 1.461, 4.529), (0.02916, 1.092, 4.483), (-0.562, 1.246, 5.413), (0.09645, 1.693, 5.491), (-0.5444, 1.426, 4.226), (0.1141, 1.874, 4.304), (0.04044, 1.014, 6.66), (-0.6884, 0.6983, 6.755), (-0.2908, 1.455, 5.594), (-1.02, 1.14, 5.69), (-0.2513, 0.9515, 5.888), (-1.042, 1.069, 5.925), (-0.2766, 1.153, 4.705), (-1.067, 1.271, 4.742)], [], [(2, 3, 1, 0), (6, 7, 5, 4), (10, 11, 9, 8), (14, 15, 13, 12), (18, 19, 17, 16), (22, 23, 21, 20)])
_uv = me_birch_texture_067.uv_layers.new(name='UVMap')
_uv.uv.foreach_set('vector', [0.8125, 0.4062, 0.875, 0.4062, 0.875, 0.5, 0.8125, 0.5, 0.8125, 0.4062, 0.875, 0.4062, 0.875, 0.5, 0.8125, 0.5, 0.8125, 0.4062, 0.875, 0.4062, 0.875, 0.5, 0.8125, 0.5, 0.8125, 0.4062, 0.875, 0.4062, 0.875, 0.5, 0.8125, 0.5, 0.8125, 0.4062, 0.875, 0.4062, 0.875, 0.5, 0.8125, 0.5, 0.8125, 0.4062, 0.875, 0.4062, 0.875, 0.5, 0.8125, 0.5])
me_birch_texture_067.materials.append(mat_birch_texture)
me_birch_texture_067.update()
me_birch_texture_073 = bpy.data.meshes.new('birch_texture.073')
me_birch_texture_073.from_pydata([(1.761, -0.4244, 5.918), (2.211, 0.2261, 5.8), (1.666, -0.5746, 4.731), (2.117, 0.07591, 4.613), (2.122, -0.2643, 5.708), (2.034, 0.5154, 5.864), (2.18, -0.02331, 4.534), (2.092, 0.7564, 4.689), (1.563, 0.2352, 5.221), (2.097, -0.3594, 5.185), (1.445, 0.2014, 4.027), (1.979, -0.3932, 3.991), (1.629, 0.1066, 4.92), (2.4, 0.3032, 4.839), (1.511, 0.0727, 3.727), (2.282, 0.2693, 3.645), (2.318, -0.1126, 6.124), (1.552, -0.1345, 6.354), (1.979, 0.2352, 5.027), (1.213, 0.2133, 5.257), (1.901, -0.1954, 5.414), (1.208, 0.1948, 5.502), (1.75, -0.1944, 4.224), (1.057, 0.1957, 4.312)], [], [(2, 3, 1, 0), (6, 7, 5, 4), (10, 11, 9, 8), (14, 15, 13, 12), (18, 19, 17, 16), (22, 23, 21, 20)])
_uv = me_birch_texture_073.uv_layers.new(name='UVMap')
_uv.uv.foreach_set('vector', [0.8125, 0.4062, 0.875, 0.4062, 0.875, 0.5, 0.8125, 0.5, 0.8125, 0.4062, 0.875, 0.4062, 0.875, 0.5, 0.8125, 0.5, 0.8125, 0.4062, 0.875, 0.4062, 0.875, 0.5, 0.8125, 0.5, 0.8125, 0.4062, 0.875, 0.4062, 0.875, 0.5, 0.8125, 0.5, 0.8125, 0.4062, 0.875, 0.4062, 0.875, 0.5, 0.8125, 0.5, 0.8125, 0.4062, 0.875, 0.4062, 0.875, 0.5, 0.8125, 0.5])
me_birch_texture_073.materials.append(mat_birch_texture)
me_birch_texture_073.update()
me_birch_texture_074 = bpy.data.meshes.new('birch_texture.074')
me_birch_texture_074.from_pydata([(-1.261, -1.348, 6.256), (-1.566, -0.8657, 6.13), (-1.045, -1.433, 5.41), (-1.35, -0.9499, 5.284), (-1.249, -1.056, 6.109), (-1.815, -0.9095, 6.136), (-1.258, -0.932, 5.241), (-1.823, -0.7856, 5.267), (-1.674, -1.294, 5.673), (-1.13, -1.09, 5.74), (-1.542, -1.363, 4.808), (-0.9975, -1.159, 4.875), (-1.535, -1.279, 5.474), (-1.455, -0.7003, 5.44), (-1.403, -1.348, 4.609), (-1.323, -0.7693, 4.575), (-1.348, -0.8892, 6.405), (-1.562, -1.42, 6.529), (-1.542, -1.008, 5.558), (-1.755, -1.539, 5.681), (-1.319, -1.183, 5.877), (-1.773, -1.552, 5.86), (-1.219, -1.265, 5.009), (-1.673, -1.634, 4.992)], [], [(2, 3, 1, 0), (6, 7, 5, 4), (10, 11, 9, 8), (14, 15, 13, 12), (18, 19, 17, 16), (22, 23, 21, 20)])
_uv = me_birch_texture_074.uv_layers.new(name='UVMap')
_uv.uv.foreach_set('vector', [0.8125, 0.4062, 0.875, 0.4062, 0.875, 0.5, 0.8125, 0.5, 0.8125, 0.4062, 0.875, 0.4062, 0.875, 0.5, 0.8125, 0.5, 0.8125, 0.4062, 0.875, 0.4062, 0.875, 0.5, 0.8125, 0.5, 0.8125, 0.4062, 0.875, 0.4062, 0.875, 0.5, 0.8125, 0.5, 0.8125, 0.4062, 0.875, 0.4062, 0.875, 0.5, 0.8125, 0.5, 0.8125, 0.4062, 0.875, 0.4062, 0.875, 0.5, 0.8125, 0.5])
me_birch_texture_074.materials.append(mat_birch_texture)
me_birch_texture_074.update()

# ---- objects
ob_cylinder = bpy.data.objects.new('Cylinder', me_cylinder)
ob_birch_texture_028 = bpy.data.objects.new('birch_texture.028', me_birch_texture_051)
ob_branch_001 = bpy.data.objects.new('branch.001', me_birch_texture_055)
ob_branch_002 = bpy.data.objects.new('branch.002', me_birch_texture_022)
ob_branch_004 = bpy.data.objects.new('branch.004', me_birch_texture_025)
ob_branch_007 = bpy.data.objects.new('branch.007', me_birch_texture_023)
ob_branch_008 = bpy.data.objects.new('branch.008', me_birch_texture_024)
ob_branch_003 = bpy.data.objects.new('branch.003', me_birch_texture_057)
ob_birch_texture_005 = bpy.data.objects.new('birch_texture.005', me_birch_texture_060)
ob_birch_texture_013 = bpy.data.objects.new('birch_texture.013', me_birch_texture_067)
ob_birch_texture_006 = bpy.data.objects.new('birch_texture.006', me_birch_texture_073)
ob_birch_texture_007 = bpy.data.objects.new('birch_texture.007', me_birch_texture_074)

# ---- transforms, parenting, visibility, modifiers, constraints
ob_cylinder.location = (0.0, 0.0, 0.0)
_vg = ob_cylinder.vertex_groups.new(name='Group')
_vg = ob_cylinder.vertex_groups.new(name='density')
ob_birch_texture_028.location = (0.0, 0.0, 0.0)
ob_branch_001.location = (0.0, 0.0, 0.0)
ob_branch_002.location = (0.0, 0.0, 0.0)
ob_branch_004.location = (0.0, 0.0, 0.0)
ob_branch_007.location = (0.0, 0.0, 0.0)
ob_branch_008.location = (0.0, 0.0, 0.0)
ob_branch_003.location = (0.0, 0.0, 0.0)
ob_birch_texture_005.location = (0.0, 0.0, 0.0)
ob_birch_texture_013.location = (0.0, 0.0, 0.0)
ob_birch_texture_006.location = (0.0, 0.0, 0.0)
ob_birch_texture_007.location = (0.0, 0.0, 0.0)

# ---- collection membership
col_collection.objects.link(ob_cylinder)
col_collection.objects.link(ob_birch_texture_028)
col_collection.objects.link(ob_branch_001)
col_collection.objects.link(ob_branch_002)
col_collection.objects.link(ob_branch_004)
col_collection.objects.link(ob_branch_007)
col_collection.objects.link(ob_branch_008)
col_collection.objects.link(ob_branch_003)
col_collection.objects.link(ob_birch_texture_005)
col_collection.objects.link(ob_birch_texture_013)
col_collection.objects.link(ob_birch_texture_006)
col_collection.objects.link(ob_birch_texture_007)

# ---- scene / render settings (as saved in the file)
scene.frame_start = 1; scene.frame_end = 250; scene.frame_set(1)
scene.render.engine = 'BLENDER_EEVEE_NEXT'
bpy.context.view_layer.update()

# ---- added for rendering (the .blend has no active camera and no usable light): camera, sun
cam_auto = bpy.data.cameras.new('AutoCamera')
cam_auto.lens = 50.0
cam_auto.sensor_width = 36.0
cam_auto.clip_end = 1000.0
ob_auto_camera = bpy.data.objects.new('AutoCamera', cam_auto)
scene.collection.objects.link(ob_auto_camera)
ob_auto_camera.location = (18.0432, -20.9443, 21.8796)
ob_auto_camera.rotation_euler = (1.09748, -7.21219e-08, 0.694738)
scene.camera = ob_auto_camera
light_auto_sun = bpy.data.lights.new('AutoSun', 'SUN')
light_auto_sun.energy = 3.0
light_auto_sun.angle = 0.0523599
ob_auto_sun = bpy.data.objects.new('AutoSun', light_auto_sun)
scene.collection.objects.link(ob_auto_sun)
ob_auto_sun.rotation_euler = (0.872665, 0.174533, 0.523599)
bpy.context.view_layer.update()
